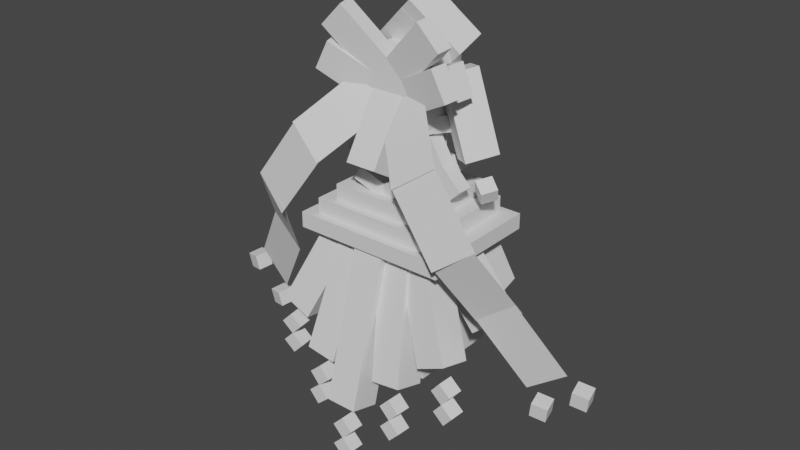 # Source: diancie_mega.blend  (saved by Blender 2.81.16; exported with 4.5.12 LTS)
import bpy
from mathutils import Matrix  # noqa: F401  (used for matrix-valued properties, if any)

bpy.ops.wm.read_factory_settings(use_empty=True)
scene = bpy.context.scene
scene.name = 'Scene'

# ---- collections
col_collection = bpy.data.collections.new('Collection'); scene.collection.children.link(col_collection)

# ---- materials (node trees are filled in below, after node groups)
mat_default_obj = bpy.data.materials.new('Default OBJ')
mat_default_obj.use_transparent_shadow = False

# ---- material node trees
mat_default_obj.use_nodes = True; mat_default_obj.node_tree.nodes.clear()
_N = mat_default_obj.node_tree.nodes; _L = mat_default_obj.node_tree.links
n0 = _N.new('ShaderNodeOutputMaterial'); n0.name = 'Material Output'; n0.location = (300, 300)
n1 = _N.new('ShaderNodeBsdfPrincipled'); n1.name = 'Principled BSDF'; n1.location = (10, 300)
n1.distribution = 'GGX'
n1.subsurface_method = 'BURLEY'
n1.inputs[3].default_value = 1.45
n1.inputs[27].default_value = (0.0, 0.0, 0.0, 1.0)
n1.inputs[28].default_value = 1.0
_L.new(n1.outputs[0], n0.inputs[0])
n0.is_active_output = True

# ---- world
world_world = bpy.data.worlds.new('World'); scene.world = world_world
world_world.use_nodes = True; world_world.node_tree.nodes.clear()
_N = world_world.node_tree.nodes; _L = world_world.node_tree.links
n0 = _N.new('ShaderNodeOutputWorld'); n0.name = 'World Output'; n0.location = (300, 300)
n1 = _N.new('ShaderNodeBackground'); n1.name = 'Background'; n1.location = (10, 300)
n1.inputs[0].default_value = (0.05088, 0.05088, 0.05088, 1.0)
_L.new(n1.outputs[0], n0.inputs[0])
n0.is_active_output = True
world_world.color = (0.05088, 0.05088, 0.05088)
world_world.use_sun_shadow = False
world_world.sun_shadow_jitter_overblur = 0.0

# ---- meshes
me_body = bpy.data.meshes.new('body')
me_body.from_pydata([(0.09375, -0.125, -0.09375), (-0.09375, -0.125, -0.09375), (-0.09375, 0.125, -0.09375), (0.09375, 0.125, -0.09375), (-0.09375, -0.125, 0.09375), (0.09375, -0.125, 0.09375), (0.09375, 0.125, 0.09375), (-0.09375, 0.125, 0.09375)], [], [(0, 1, 2, 3), (4, 5, 6, 7), (3, 2, 7, 6), (5, 4, 1, 0), (5, 0, 3, 6), (1, 4, 7, 2)])
_uv = me_body.uv_layers.new(name='UVMap')
_uv.uv.foreach_set('vector', [0.1484, 0.8906, 0.1719, 0.8906, 0.1719, 0.9531, 0.1484, 0.9531, 0.1953, 0.8906, 0.2188, 0.8906, 0.2188, 0.9531, 0.1953, 0.9531, 0.1484, 0.9531, 0.1719, 0.9531, 0.1719, 1.0, 0.1484, 1.0, 0.1719, 0.9531, 0.1953, 0.9531, 0.1953, 1.0, 0.1719, 1.0, 0.125, 0.8906, 0.1484, 0.8906, 0.1484, 0.9531, 0.125, 0.9531, 0.1719, 0.8906, 0.1953, 0.8906, 0.1953, 0.9531, 0.1719, 0.9531])
me_body.materials.append(mat_default_obj)
me_body.use_remesh_fix_poles = True
me_body.use_remesh_preserve_attributes = False
me_body.use_mirror_vertex_groups = False
me_body.update()
me_dress1 = bpy.data.meshes.new('dress1')
me_dress1.from_pydata([(0.125, -0.0625, -0.125), (-0.125, -0.0625, -0.125), (-0.125, 0.0625, -0.125), (0.125, 0.0625, -0.125), (-0.125, -0.0625, 0.125), (0.125, -0.0625, 0.125), (0.125, 0.0625, 0.125), (-0.125, 0.0625, 0.125)], [], [(0, 1, 2, 3), (4, 5, 6, 7), (3, 2, 7, 6), (5, 4, 1, 0), (5, 0, 3, 6), (1, 4, 7, 2)])
_uv = me_dress1.uv_layers.new(name='UVMap')
_uv.uv.foreach_set('vector', [0.25, 0.9062, 0.2812, 0.9062, 0.2812, 0.9375, 0.25, 0.9375, 0.3125, 0.9062, 0.3438, 0.9062, 0.3438, 0.9375, 0.3125, 0.9375, 0.25, 0.9375, 0.2812, 0.9375, 0.2812, 1.0, 0.25, 1.0, 0.2812, 0.9375, 0.3125, 0.9375, 0.3125, 1.0, 0.2812, 1.0, 0.2188, 0.9062, 0.25, 0.9062, 0.25, 0.9375, 0.2188, 0.9375, 0.2812, 0.9062, 0.3125, 0.9062, 0.3125, 0.9375, 0.2812, 0.9375])
me_dress1.materials.append(mat_default_obj)
me_dress1.use_remesh_fix_poles = True
me_dress1.use_remesh_preserve_attributes = False
me_dress1.use_mirror_vertex_groups = False
me_dress1.update()
me_dress2 = bpy.data.meshes.new('dress2')
me_dress2.from_pydata([(0.1875, -0.03125, -0.1875), (-0.1875, -0.03125, -0.1875), (-0.1875, 0.03125, -0.1875), (0.1875, 0.03125, -0.1875), (-0.1875, -0.03125, 0.1875), (0.1875, -0.03125, 0.1875), (0.1875, 0.03125, 0.1875), (-0.1875, 0.03125, 0.1875)], [], [(0, 1, 2, 3), (4, 5, 6, 7), (3, 2, 7, 6), (5, 4, 1, 0), (5, 0, 3, 6), (1, 4, 7, 2)])
_uv = me_dress2.uv_layers.new(name='UVMap')
_uv.uv.foreach_set('vector', [0.2656, 0.7812, 0.3125, 0.7812, 0.3125, 0.7969, 0.2656, 0.7969, 0.3594, 0.7812, 0.4062, 0.7812, 0.4062, 0.7969, 0.3594, 0.7969, 0.2656, 0.7969, 0.3125, 0.7969, 0.3125, 0.8906, 0.2656, 0.8906, 0.3125, 0.7969, 0.3594, 0.7969, 0.3594, 0.8906, 0.3125, 0.8906, 0.2188, 0.7812, 0.2656, 0.7812, 0.2656, 0.7969, 0.2188, 0.7969, 0.3125, 0.7812, 0.3594, 0.7812, 0.3594, 0.7969, 0.3125, 0.7969])
me_dress2.materials.append(mat_default_obj)
me_dress2.use_remesh_fix_poles = True
me_dress2.use_remesh_preserve_attributes = False
me_dress2.use_mirror_vertex_groups = False
me_dress2.update()
me_crystal1 = bpy.data.meshes.new('Crystal1')
me_crystal1.from_pydata([(0.1875, -0.125, -0.1875), (-0.1875, -0.125, -0.1875), (-0.1875, 0.125, -0.1875), (0.1875, 0.125, -0.1875), (-0.1875, -0.125, 0.1875), (0.1875, -0.125, 0.1875), (0.1875, 0.125, 0.1875), (-0.1875, 0.125, 0.1875)], [], [(0, 1, 2, 3), (4, 5, 6, 7), (3, 2, 7, 6), (5, 4, 1, 0), (5, 0, 3, 6), (1, 4, 7, 2)])
_uv = me_crystal1.uv_layers.new(name='UVMap')
_uv.uv.foreach_set('vector', [0.04688, 0.3438, 0.09375, 0.3438, 0.09375, 0.4062, 0.04688, 0.4062, 0.1406, 0.3438, 0.1875, 0.3438, 0.1875, 0.4062, 0.1406, 0.4062, 0.04688, 0.4062, 0.09375, 0.4062, 0.09375, 0.5, 0.04688, 0.5, 0.09375, 0.4062, 0.1406, 0.4062, 0.1406, 0.5, 0.09375, 0.5, 0.0, 0.3438, 0.04688, 0.3438, 0.04688, 0.4062, 0.0, 0.4062, 0.09375, 0.3438, 0.1406, 0.3438, 0.1406, 0.4062, 0.09375, 0.4062])
me_crystal1.materials.append(mat_default_obj)
me_crystal1.use_remesh_fix_poles = True
me_crystal1.use_remesh_preserve_attributes = False
me_crystal1.use_mirror_vertex_groups = False
me_crystal1.update()
me_crystal3 = bpy.data.meshes.new('Crystal3')
me_crystal3.from_pydata([(0.1768, -0.09375, 0.0), (0.0, -0.09375, -0.1768), (0.0, 0.09375, -0.1768), (0.1768, 0.09375, 0.0), (-0.1768, -0.09375, 0.0), (0.0, -0.09375, 0.1768), (0.0, 0.09375, 0.1768), (-0.1768, 0.09375, 0.0)], [], [(0, 1, 2, 3), (4, 5, 6, 7), (3, 2, 7, 6), (5, 4, 1, 0), (5, 0, 3, 6), (1, 4, 7, 2)])
_uv = me_crystal3.uv_layers.new(name='UVMap')
_uv.uv.foreach_set('vector', [0.1562, 0.6562, 0.1875, 0.6562, 0.1875, 0.7031, 0.1562, 0.7031, 0.2188, 0.6562, 0.25, 0.6562, 0.25, 0.7031, 0.2188, 0.7031, 0.1562, 0.7031, 0.1875, 0.7031, 0.1875, 0.7656, 0.1562, 0.7656, 0.1875, 0.7031, 0.2188, 0.7031, 0.2188, 0.7656, 0.1875, 0.7656, 0.125, 0.6562, 0.1562, 0.6562, 0.1562, 0.7031, 0.125, 0.7031, 0.1875, 0.6562, 0.2188, 0.6562, 0.2188, 0.7031, 0.1875, 0.7031])
me_crystal3.materials.append(mat_default_obj)
me_crystal3.use_remesh_fix_poles = True
me_crystal3.use_remesh_preserve_attributes = False
me_crystal3.use_mirror_vertex_groups = False
me_crystal3.update()
me_crystal4 = bpy.data.meshes.new('Crystal4')
me_crystal4.from_pydata([(0.0625, -0.03125, 0.0625), (0.0625, -0.03125, -0.0625), (0.0625, 0.03125, -0.0625), (0.0625, 0.03125, 0.0625), (-0.0625, -0.03125, -0.0625), (-0.0625, -0.03125, 0.0625), (-0.0625, 0.03125, 0.0625), (-0.0625, 0.03125, -0.0625)], [], [(0, 1, 2, 3), (4, 5, 6, 7), (3, 2, 7, 6), (5, 4, 1, 0), (5, 0, 3, 6), (1, 4, 7, 2)])
_uv = me_crystal4.uv_layers.new(name='UVMap')
_uv.uv.foreach_set('vector', [0.2422, 0.7188, 0.2578, 0.7188, 0.2578, 0.7344, 0.2422, 0.7344, 0.2734, 0.7188, 0.2891, 0.7188, 0.2891, 0.7344, 0.2734, 0.7344, 0.2422, 0.7344, 0.2578, 0.7344, 0.2578, 0.7656, 0.2422, 0.7656, 0.2578, 0.7344, 0.2734, 0.7344, 0.2734, 0.7656, 0.2578, 0.7656, 0.2266, 0.7188, 0.2422, 0.7188, 0.2422, 0.7344, 0.2266, 0.7344, 0.2578, 0.7188, 0.2734, 0.7188, 0.2734, 0.7344, 0.2578, 0.7344])
me_crystal4.materials.append(mat_default_obj)
me_crystal4.use_remesh_fix_poles = True
me_crystal4.use_remesh_preserve_attributes = False
me_crystal4.use_mirror_vertex_groups = False
me_crystal4.update()
me_dress3 = bpy.data.meshes.new('dress3')
me_dress3.from_pydata([(0.25, -0.03125, -0.2188), (-0.25, -0.03125, -0.2188), (-0.25, 0.03125, -0.2188), (0.25, 0.03125, -0.2188), (-0.25, -0.03125, 0.2188), (0.25, -0.03125, 0.2188), (0.25, 0.03125, 0.2188), (-0.25, 0.03125, 0.2188)], [], [(0, 1, 2, 3), (4, 5, 6, 7), (3, 2, 7, 6), (5, 4, 1, 0), (5, 0, 3, 6), (1, 4, 7, 2)])
_uv = me_dress3.uv_layers.new(name='UVMap')
_uv.uv.foreach_set('vector', [0.4141, 0.8438, 0.4766, 0.8438, 0.4766, 0.8594, 0.4141, 0.8594, 0.5312, 0.8438, 0.5938, 0.8438, 0.5938, 0.8594, 0.5312, 0.8594, 0.4141, 0.8594, 0.4766, 0.8594, 0.4766, 0.9688, 0.4141, 0.9688, 0.4766, 0.8594, 0.5391, 0.8594, 0.5391, 0.9688, 0.4766, 0.9688, 0.3594, 0.8438, 0.4141, 0.8438, 0.4141, 0.8594, 0.3594, 0.8594, 0.4766, 0.8438, 0.5312, 0.8438, 0.5312, 0.8594, 0.4766, 0.8594])
me_dress3.materials.append(mat_default_obj)
me_dress3.use_remesh_fix_poles = True
me_dress3.use_remesh_preserve_attributes = False
me_dress3.use_mirror_vertex_groups = False
me_dress3.update()
me_dress4 = bpy.data.meshes.new('dress4')
me_dress4.from_pydata([(0.3125, -0.03125, -0.25), (-0.3125, -0.03125, -0.25), (-0.3125, 0.03125, -0.25), (0.3125, 0.03125, -0.25), (-0.3125, -0.03125, 0.25), (0.3125, -0.03125, 0.25), (0.3125, 0.03125, 0.25), (-0.3125, 0.03125, 0.25)], [], [(0, 1, 2, 3), (4, 5, 6, 7), (3, 2, 7, 6), (5, 4, 1, 0), (5, 0, 3, 6), (1, 4, 7, 2)])
_uv = me_dress4.uv_layers.new(name='UVMap')
_uv.uv.foreach_set('vector', [0.6484, 0.8281, 0.7266, 0.8281, 0.7266, 0.8438, 0.6484, 0.8438, 0.7891, 0.8281, 0.8672, 0.8281, 0.8672, 0.8438, 0.7891, 0.8438, 0.6484, 0.8438, 0.7266, 0.8438, 0.7266, 0.9688, 0.6484, 0.9688, 0.7266, 0.8438, 0.8047, 0.8438, 0.8047, 0.9688, 0.7266, 0.9688, 0.5859, 0.8281, 0.6484, 0.8281, 0.6484, 0.8438, 0.5859, 0.8438, 0.7266, 0.8281, 0.7891, 0.8281, 0.7891, 0.8438, 0.7266, 0.8438])
me_dress4.materials.append(mat_default_obj)
me_dress4.use_remesh_fix_poles = True
me_dress4.use_remesh_preserve_attributes = False
me_dress4.use_mirror_vertex_groups = False
me_dress4.update()
me_crystaldress1 = bpy.data.meshes.new('CrystalDress1')
me_crystaldress1.from_pydata([(0.1671, -0.1056, -0.0625), (0.07033, -0.1847, -0.0625), (-0.1671, 0.1056, -0.0625), (-0.07033, 0.1847, -0.0625), (0.07033, -0.1847, 0.0625), (0.1671, -0.1056, 0.0625), (-0.07033, 0.1847, 0.0625), (-0.1671, 0.1056, 0.0625)], [], [(0, 1, 2, 3), (4, 5, 6, 7), (3, 2, 7, 6), (5, 4, 1, 0), (5, 0, 3, 6), (1, 4, 7, 2)])
_uv = me_crystaldress1.uv_layers.new(name='UVMap')
_uv.uv.foreach_set('vector', [0.1562, 0.5156, 0.1719, 0.5156, 0.1719, 0.6094, 0.1562, 0.6094, 0.1875, 0.5156, 0.2031, 0.5156, 0.2031, 0.6094, 0.1875, 0.6094, 0.1562, 0.6094, 0.1719, 0.6094, 0.1719, 0.6406, 0.1562, 0.6406, 0.1719, 0.6094, 0.1875, 0.6094, 0.1875, 0.6406, 0.1719, 0.6406, 0.1406, 0.5156, 0.1562, 0.5156, 0.1562, 0.6094, 0.1406, 0.6094, 0.1719, 0.5156, 0.1875, 0.5156, 0.1875, 0.6094, 0.1719, 0.6094])
me_crystaldress1.materials.append(mat_default_obj)
me_crystaldress1.use_remesh_fix_poles = True
me_crystaldress1.use_remesh_preserve_attributes = False
me_crystaldress1.use_mirror_vertex_groups = False
me_crystaldress1.update()
me_crystaldress2 = bpy.data.meshes.new('CrystalDress2')
me_crystaldress2.from_pydata([(-0.07033, -0.1847, -0.0625), (-0.1671, -0.1056, -0.0625), (0.07033, 0.1847, -0.0625), (0.1671, 0.1056, -0.0625), (-0.1671, -0.1056, 0.0625), (-0.07033, -0.1847, 0.0625), (0.1671, 0.1056, 0.0625), (0.07033, 0.1847, 0.0625)], [], [(0, 1, 2, 3), (4, 5, 6, 7), (3, 2, 7, 6), (5, 4, 1, 0), (5, 0, 3, 6), (1, 4, 7, 2)])
_uv = me_crystaldress2.uv_layers.new(name='UVMap')
_uv.uv.foreach_set('vector', [0.1562, 0.5156, 0.1719, 0.5156, 0.1719, 0.6094, 0.1562, 0.6094, 0.1875, 0.5156, 0.2031, 0.5156, 0.2031, 0.6094, 0.1875, 0.6094, 0.1562, 0.6094, 0.1719, 0.6094, 0.1719, 0.6406, 0.1562, 0.6406, 0.1719, 0.6094, 0.1875, 0.6094, 0.1875, 0.6406, 0.1719, 0.6406, 0.1406, 0.5156, 0.1562, 0.5156, 0.1562, 0.6094, 0.1406, 0.6094, 0.1719, 0.5156, 0.1875, 0.5156, 0.1875, 0.6094, 0.1719, 0.6094])
me_crystaldress2.materials.append(mat_default_obj)
me_crystaldress2.use_remesh_fix_poles = True
me_crystaldress2.use_remesh_preserve_attributes = False
me_crystaldress2.use_mirror_vertex_groups = False
me_crystaldress2.update()
me_crystaldress3 = bpy.data.meshes.new('CrystalDress3')
me_crystaldress3.from_pydata([(0.1027, -0.1117, -0.09602), (-0.01605, -0.1508, -0.09602), (-0.1115, 0.1383, -0.02578), (0.007246, 0.1775, -0.02578), (-0.007246, -0.1775, 0.02578), (0.1115, -0.1383, 0.02578), (0.01605, 0.1508, 0.09602), (-0.1027, 0.1117, 0.09602)], [], [(0, 1, 2, 3), (4, 5, 6, 7), (3, 2, 7, 6), (5, 4, 1, 0), (5, 0, 3, 6), (1, 4, 7, 2)])
_uv = me_crystaldress3.uv_layers.new(name='UVMap')
_uv.uv.foreach_set('vector', [0.2891, 0.5, 0.3047, 0.5, 0.3047, 0.5781, 0.2891, 0.5781, 0.3203, 0.5, 0.3359, 0.5, 0.3359, 0.5781, 0.3203, 0.5781, 0.2891, 0.5781, 0.3047, 0.5781, 0.3047, 0.6094, 0.2891, 0.6094, 0.3047, 0.5781, 0.3203, 0.5781, 0.3203, 0.6094, 0.3047, 0.6094, 0.2734, 0.5, 0.2891, 0.5, 0.2891, 0.5781, 0.2734, 0.5781, 0.3047, 0.5, 0.3203, 0.5, 0.3203, 0.5781, 0.3047, 0.5781])
me_crystaldress3.materials.append(mat_default_obj)
me_crystaldress3.use_remesh_fix_poles = True
me_crystaldress3.use_remesh_preserve_attributes = False
me_crystaldress3.use_mirror_vertex_groups = False
me_crystaldress3.update()
me_crystaldress4 = bpy.data.meshes.new('CrystalDress4')
me_crystaldress4.from_pydata([(0.01605, -0.1508, -0.09602), (-0.1027, -0.1117, -0.09602), (-0.007246, 0.1775, -0.02578), (0.1115, 0.1383, -0.02578), (-0.1115, -0.1383, 0.02578), (0.007246, -0.1775, 0.02578), (0.1027, 0.1117, 0.09602), (-0.01605, 0.1508, 0.09602)], [], [(0, 1, 2, 3), (4, 5, 6, 7), (3, 2, 7, 6), (5, 4, 1, 0), (5, 0, 3, 6), (1, 4, 7, 2)])
_uv = me_crystaldress4.uv_layers.new(name='UVMap')
_uv.uv.foreach_set('vector', [0.2891, 0.5, 0.3047, 0.5, 0.3047, 0.5781, 0.2891, 0.5781, 0.3203, 0.5, 0.3359, 0.5, 0.3359, 0.5781, 0.3203, 0.5781, 0.2891, 0.5781, 0.3047, 0.5781, 0.3047, 0.6094, 0.2891, 0.6094, 0.3047, 0.5781, 0.3203, 0.5781, 0.3203, 0.6094, 0.3047, 0.6094, 0.2734, 0.5, 0.2891, 0.5, 0.2891, 0.5781, 0.2734, 0.5781, 0.3047, 0.5, 0.3203, 0.5, 0.3203, 0.5781, 0.3047, 0.5781])
me_crystaldress4.materials.append(mat_default_obj)
me_crystaldress4.use_remesh_fix_poles = True
me_crystaldress4.use_remesh_preserve_attributes = False
me_crystaldress4.use_mirror_vertex_groups = False
me_crystaldress4.update()
me_crystaldress5 = bpy.data.meshes.new('CrystalDress5')
me_crystaldress5.from_pydata([(0.1505, -0.1813, -0.01173), (0.03657, -0.2328, -0.01173), (-0.1389, 0.1557, -0.1101), (-0.02501, 0.2072, -0.1101), (0.02501, -0.2072, 0.1101), (0.1389, -0.1557, 0.1101), (-0.03657, 0.2328, 0.01173), (-0.1505, 0.1813, 0.01173)], [], [(0, 1, 2, 3), (4, 5, 6, 7), (3, 2, 7, 6), (5, 4, 1, 0), (5, 0, 3, 6), (1, 4, 7, 2)])
_uv = me_crystaldress5.uv_layers.new(name='UVMap')
_uv.uv.foreach_set('vector', [0.4297, 0.5, 0.4453, 0.5, 0.4453, 0.6094, 0.4297, 0.6094, 0.4609, 0.5, 0.4766, 0.5, 0.4766, 0.6094, 0.4609, 0.6094, 0.4297, 0.6094, 0.4453, 0.6094, 0.4453, 0.6406, 0.4297, 0.6406, 0.4453, 0.6094, 0.4609, 0.6094, 0.4609, 0.6406, 0.4453, 0.6406, 0.4141, 0.5, 0.4297, 0.5, 0.4297, 0.6094, 0.4141, 0.6094, 0.4453, 0.5, 0.4609, 0.5, 0.4609, 0.6094, 0.4453, 0.6094])
me_crystaldress5.materials.append(mat_default_obj)
me_crystaldress5.use_remesh_fix_poles = True
me_crystaldress5.use_remesh_preserve_attributes = False
me_crystaldress5.use_mirror_vertex_groups = False
me_crystaldress5.update()
me_crystaldress14 = bpy.data.meshes.new('CrystalDress14')
me_crystaldress14.from_pydata([(0.04613, 0.005443, -0.02778), (0.006614, -0.04274, -0.03254), (-0.04159, -0.003012, -0.0345), (-0.002074, 0.04517, -0.02974), (0.002075, -0.04517, 0.02974), (0.04159, 0.003011, 0.03451), (-0.006613, 0.04274, 0.03254), (-0.04613, -0.005444, 0.02778)], [], [(0, 1, 2, 3), (4, 5, 6, 7), (3, 2, 7, 6), (5, 4, 1, 0), (5, 0, 3, 6), (1, 4, 7, 2)])
_uv = me_crystaldress14.uv_layers.new(name='UVMap')
_uv.uv.foreach_set('vector', [0.125, 0.625, 0.1328, 0.625, 0.1328, 0.6406, 0.125, 0.6406, 0.1406, 0.625, 0.1484, 0.625, 0.1484, 0.6406, 0.1406, 0.6406, 0.125, 0.6406, 0.1328, 0.6406, 0.1328, 0.6562, 0.125, 0.6562, 0.1328, 0.6406, 0.1406, 0.6406, 0.1406, 0.6562, 0.1328, 0.6562, 0.1172, 0.625, 0.125, 0.625, 0.125, 0.6406, 0.1172, 0.6406, 0.1328, 0.625, 0.1406, 0.625, 0.1406, 0.6406, 0.1328, 0.6406])
me_crystaldress14.materials.append(mat_default_obj)
me_crystaldress14.use_remesh_fix_poles = True
me_crystaldress14.use_remesh_preserve_attributes = False
me_crystaldress14.use_mirror_vertex_groups = False
me_crystaldress14.update()
me_crystaldress19 = bpy.data.meshes.new('CrystalDress19')
me_crystaldress19.from_pydata([(0.04613, 0.005443, -0.02778), (0.006613, -0.04274, -0.03254), (-0.04159, -0.003012, -0.03451), (-0.002075, 0.04517, -0.02974), (0.002074, -0.04517, 0.02974), (0.04159, 0.003011, 0.03451), (-0.006614, 0.04274, 0.03254), (-0.04613, -0.005443, 0.02778)], [], [(0, 1, 2, 3), (4, 5, 6, 7), (3, 2, 7, 6), (5, 4, 1, 0), (5, 0, 3, 6), (1, 4, 7, 2)])
_uv = me_crystaldress19.uv_layers.new(name='UVMap')
_uv.uv.foreach_set('vector', [0.125, 0.625, 0.1328, 0.625, 0.1328, 0.6406, 0.125, 0.6406, 0.1406, 0.625, 0.1484, 0.625, 0.1484, 0.6406, 0.1406, 0.6406, 0.125, 0.6406, 0.1328, 0.6406, 0.1328, 0.6562, 0.125, 0.6562, 0.1328, 0.6406, 0.1406, 0.6406, 0.1406, 0.6562, 0.1328, 0.6562, 0.1172, 0.625, 0.125, 0.625, 0.125, 0.6406, 0.1172, 0.6406, 0.1328, 0.625, 0.1406, 0.625, 0.1406, 0.6406, 0.1328, 0.6406])
me_crystaldress19.materials.append(mat_default_obj)
me_crystaldress19.use_remesh_fix_poles = True
me_crystaldress19.use_remesh_preserve_attributes = False
me_crystaldress19.use_mirror_vertex_groups = False
me_crystaldress19.update()
me_crystaldress6 = bpy.data.meshes.new('CrystalDress6')
me_crystaldress6.from_pydata([(-0.03657, -0.2328, -0.01173), (-0.1505, -0.1813, -0.01173), (0.02501, 0.2072, -0.1101), (0.1389, 0.1557, -0.1101), (-0.1389, -0.1557, 0.1101), (-0.02501, -0.2072, 0.1101), (0.1505, 0.1813, 0.01173), (0.03657, 0.2328, 0.01173)], [], [(0, 1, 2, 3), (4, 5, 6, 7), (3, 2, 7, 6), (5, 4, 1, 0), (5, 0, 3, 6), (1, 4, 7, 2)])
_uv = me_crystaldress6.uv_layers.new(name='UVMap')
_uv.uv.foreach_set('vector', [0.4297, 0.5, 0.4453, 0.5, 0.4453, 0.6094, 0.4297, 0.6094, 0.4609, 0.5, 0.4766, 0.5, 0.4766, 0.6094, 0.4609, 0.6094, 0.4297, 0.6094, 0.4453, 0.6094, 0.4453, 0.6406, 0.4297, 0.6406, 0.4453, 0.6094, 0.4609, 0.6094, 0.4609, 0.6406, 0.4453, 0.6406, 0.4141, 0.5, 0.4297, 0.5, 0.4297, 0.6094, 0.4141, 0.6094, 0.4453, 0.5, 0.4609, 0.5, 0.4609, 0.6094, 0.4453, 0.6094])
me_crystaldress6.materials.append(mat_default_obj)
me_crystaldress6.use_remesh_fix_poles = True
me_crystaldress6.use_remesh_preserve_attributes = False
me_crystaldress6.use_mirror_vertex_groups = False
me_crystaldress6.update()
me_crystaldress13 = bpy.data.meshes.new('CrystalDress13')
me_crystaldress13.from_pydata([(0.041, 0.001777, -0.03529), (-0.002625, -0.04291, -0.03289), (-0.04698, 0.0007142, -0.02688), (-0.003347, 0.0454, -0.02928), (0.003347, -0.0454, 0.02928), (0.04698, -0.0007148, 0.02688), (0.002625, 0.04291, 0.03289), (-0.041, -0.001778, 0.03529)], [], [(0, 1, 2, 3), (4, 5, 6, 7), (3, 2, 7, 6), (5, 4, 1, 0), (5, 0, 3, 6), (1, 4, 7, 2)])
_uv = me_crystaldress13.uv_layers.new(name='UVMap')
_uv.uv.foreach_set('vector', [0.125, 0.625, 0.1328, 0.625, 0.1328, 0.6406, 0.125, 0.6406, 0.1406, 0.625, 0.1484, 0.625, 0.1484, 0.6406, 0.1406, 0.6406, 0.125, 0.6406, 0.1328, 0.6406, 0.1328, 0.6562, 0.125, 0.6562, 0.1328, 0.6406, 0.1406, 0.6406, 0.1406, 0.6562, 0.1328, 0.6562, 0.1172, 0.625, 0.125, 0.625, 0.125, 0.6406, 0.1172, 0.6406, 0.1328, 0.625, 0.1406, 0.625, 0.1406, 0.6406, 0.1328, 0.6406])
me_crystaldress13.materials.append(mat_default_obj)
me_crystaldress13.use_remesh_fix_poles = True
me_crystaldress13.use_remesh_preserve_attributes = False
me_crystaldress13.use_mirror_vertex_groups = False
me_crystaldress13.update()
me_crystaldress18 = bpy.data.meshes.new('CrystalDress18')
me_crystaldress18.from_pydata([(0.041, 0.001778, -0.03529), (-0.002624, -0.04291, -0.03289), (-0.04698, 0.0007149, -0.02688), (-0.003347, 0.0454, -0.02928), (0.003348, -0.0454, 0.02928), (0.04698, -0.0007141, 0.02688), (0.002625, 0.04291, 0.03289), (-0.041, -0.001778, 0.03529)], [], [(0, 1, 2, 3), (4, 5, 6, 7), (3, 2, 7, 6), (5, 4, 1, 0), (5, 0, 3, 6), (1, 4, 7, 2)])
_uv = me_crystaldress18.uv_layers.new(name='UVMap')
_uv.uv.foreach_set('vector', [0.125, 0.625, 0.1328, 0.625, 0.1328, 0.6406, 0.125, 0.6406, 0.1406, 0.625, 0.1484, 0.625, 0.1484, 0.6406, 0.1406, 0.6406, 0.125, 0.6406, 0.1328, 0.6406, 0.1328, 0.6562, 0.125, 0.6562, 0.1328, 0.6406, 0.1406, 0.6406, 0.1406, 0.6562, 0.1328, 0.6562, 0.1172, 0.625, 0.125, 0.625, 0.125, 0.6406, 0.1172, 0.6406, 0.1328, 0.625, 0.1406, 0.625, 0.1406, 0.6406, 0.1328, 0.6406])
me_crystaldress18.materials.append(mat_default_obj)
me_crystaldress18.use_remesh_fix_poles = True
me_crystaldress18.use_remesh_preserve_attributes = False
me_crystaldress18.use_mirror_vertex_groups = False
me_crystaldress18.update()
me_crystaldress7 = bpy.data.meshes.new('CrystalDress7')
me_crystaldress7.from_pydata([(0.098, -0.2463, 0.007122), (-0.02577, -0.2638, 0.007122), (-0.09328, 0.213, -0.1275), (0.03048, 0.2305, -0.1275), (-0.03048, -0.2305, 0.1275), (0.09328, -0.213, 0.1275), (0.02576, 0.2638, -0.007122), (-0.098, 0.2463, -0.007122)], [], [(0, 1, 2, 3), (4, 5, 6, 7), (3, 2, 7, 6), (5, 4, 1, 0), (5, 0, 3, 6), (1, 4, 7, 2)])
_uv = me_crystaldress7.uv_layers.new(name='UVMap')
_uv.uv.foreach_set('vector', [0.2188, 0.3906, 0.2344, 0.3906, 0.2344, 0.5156, 0.2188, 0.5156, 0.25, 0.3906, 0.2656, 0.3906, 0.2656, 0.5156, 0.25, 0.5156, 0.2188, 0.5156, 0.2344, 0.5156, 0.2344, 0.5469, 0.2188, 0.5469, 0.2344, 0.5156, 0.25, 0.5156, 0.25, 0.5469, 0.2344, 0.5469, 0.2031, 0.3906, 0.2188, 0.3906, 0.2188, 0.5156, 0.2031, 0.5156, 0.2344, 0.3906, 0.25, 0.3906, 0.25, 0.5156, 0.2344, 0.5156])
me_crystaldress7.materials.append(mat_default_obj)
me_crystaldress7.use_remesh_fix_poles = True
me_crystaldress7.use_remesh_preserve_attributes = False
me_crystaldress7.use_mirror_vertex_groups = False
me_crystaldress7.update()
me_crystaldress12 = bpy.data.meshes.new('CrystalDress12')
me_crystaldress12.from_pydata([(0.04513, 0.0008983, -0.02986), (0.002599, -0.04489, -0.03012), (-0.04315, -0.002385, -0.03259), (-0.0006173, 0.04341, -0.03233), (0.0006167, -0.04341, 0.03233), (0.04315, 0.002384, 0.03259), (-0.002598, 0.04489, 0.03012), (-0.04513, -0.0008987, 0.02986)], [], [(0, 1, 2, 3), (4, 5, 6, 7), (3, 2, 7, 6), (5, 4, 1, 0), (5, 0, 3, 6), (1, 4, 7, 2)])
_uv = me_crystaldress12.uv_layers.new(name='UVMap')
_uv.uv.foreach_set('vector', [0.125, 0.625, 0.1328, 0.625, 0.1328, 0.6406, 0.125, 0.6406, 0.1406, 0.625, 0.1484, 0.625, 0.1484, 0.6406, 0.1406, 0.6406, 0.125, 0.6406, 0.1328, 0.6406, 0.1328, 0.6562, 0.125, 0.6562, 0.1328, 0.6406, 0.1406, 0.6406, 0.1406, 0.6562, 0.1328, 0.6562, 0.1172, 0.625, 0.125, 0.625, 0.125, 0.6406, 0.1172, 0.6406, 0.1328, 0.625, 0.1406, 0.625, 0.1406, 0.6406, 0.1328, 0.6406])
me_crystaldress12.materials.append(mat_default_obj)
me_crystaldress12.use_remesh_fix_poles = True
me_crystaldress12.use_remesh_preserve_attributes = False
me_crystaldress12.use_mirror_vertex_groups = False
me_crystaldress12.update()
me_crystaldress17 = bpy.data.meshes.new('CrystalDress17')
me_crystaldress17.from_pydata([(0.04513, 0.0008987, -0.02986), (0.002599, -0.04489, -0.03012), (-0.04315, -0.002384, -0.03259), (-0.0006164, 0.04341, -0.03233), (0.0006166, -0.04341, 0.03233), (0.04315, 0.002384, 0.03259), (-0.002598, 0.04489, 0.03012), (-0.04513, -0.0008982, 0.02986)], [], [(0, 1, 2, 3), (4, 5, 6, 7), (3, 2, 7, 6), (5, 4, 1, 0), (5, 0, 3, 6), (1, 4, 7, 2)])
_uv = me_crystaldress17.uv_layers.new(name='UVMap')
_uv.uv.foreach_set('vector', [0.125, 0.625, 0.1328, 0.625, 0.1328, 0.6406, 0.125, 0.6406, 0.1406, 0.625, 0.1484, 0.625, 0.1484, 0.6406, 0.1406, 0.6406, 0.125, 0.6406, 0.1328, 0.6406, 0.1328, 0.6562, 0.125, 0.6562, 0.1328, 0.6406, 0.1406, 0.6406, 0.1406, 0.6562, 0.1328, 0.6562, 0.1172, 0.625, 0.125, 0.625, 0.125, 0.6406, 0.1172, 0.6406, 0.1328, 0.625, 0.1406, 0.625, 0.1406, 0.6406, 0.1328, 0.6406])
me_crystaldress17.materials.append(mat_default_obj)
me_crystaldress17.use_remesh_fix_poles = True
me_crystaldress17.use_remesh_preserve_attributes = False
me_crystaldress17.use_mirror_vertex_groups = False
me_crystaldress17.update()
me_crystaldress8 = bpy.data.meshes.new('CrystalDress8')
me_crystaldress8.from_pydata([(0.02577, -0.2638, 0.007122), (-0.098, -0.2463, 0.007122), (-0.03048, 0.2305, -0.1275), (0.09328, 0.213, -0.1275), (-0.09328, -0.213, 0.1275), (0.03048, -0.2305, 0.1275), (0.098, 0.2463, -0.007122), (-0.02576, 0.2638, -0.007122)], [], [(0, 1, 2, 3), (4, 5, 6, 7), (3, 2, 7, 6), (5, 4, 1, 0), (5, 0, 3, 6), (1, 4, 7, 2)])
_uv = me_crystaldress8.uv_layers.new(name='UVMap')
_uv.uv.foreach_set('vector', [0.2188, 0.3906, 0.2344, 0.3906, 0.2344, 0.5156, 0.2188, 0.5156, 0.25, 0.3906, 0.2656, 0.3906, 0.2656, 0.5156, 0.25, 0.5156, 0.2188, 0.5156, 0.2344, 0.5156, 0.2344, 0.5469, 0.2188, 0.5469, 0.2344, 0.5156, 0.25, 0.5156, 0.25, 0.5469, 0.2344, 0.5469, 0.2031, 0.3906, 0.2188, 0.3906, 0.2188, 0.5156, 0.2031, 0.5156, 0.2344, 0.3906, 0.25, 0.3906, 0.25, 0.5156, 0.2344, 0.5156])
me_crystaldress8.materials.append(mat_default_obj)
me_crystaldress8.use_remesh_fix_poles = True
me_crystaldress8.use_remesh_preserve_attributes = False
me_crystaldress8.use_mirror_vertex_groups = False
me_crystaldress8.update()
me_crystaldress11 = bpy.data.meshes.new('CrystalDress11')
me_crystaldress11.from_pydata([(0.04345, -0.003689, -0.03207), (-0.003546, -0.04484, -0.0301), (-0.04473, 0.002166, -0.0304), (0.002266, 0.04332, -0.03237), (-0.002266, -0.04332, 0.03237), (0.04473, -0.002167, 0.0304), (0.003546, 0.04485, 0.0301), (-0.04345, 0.003688, 0.03207)], [], [(0, 1, 2, 3), (4, 5, 6, 7), (3, 2, 7, 6), (5, 4, 1, 0), (5, 0, 3, 6), (1, 4, 7, 2)])
_uv = me_crystaldress11.uv_layers.new(name='UVMap')
_uv.uv.foreach_set('vector', [0.125, 0.625, 0.1328, 0.625, 0.1328, 0.6406, 0.125, 0.6406, 0.1406, 0.625, 0.1484, 0.625, 0.1484, 0.6406, 0.1406, 0.6406, 0.125, 0.6406, 0.1328, 0.6406, 0.1328, 0.6562, 0.125, 0.6562, 0.1328, 0.6406, 0.1406, 0.6406, 0.1406, 0.6562, 0.1328, 0.6562, 0.1172, 0.625, 0.125, 0.625, 0.125, 0.6406, 0.1172, 0.6406, 0.1328, 0.625, 0.1406, 0.625, 0.1406, 0.6406, 0.1328, 0.6406])
me_crystaldress11.materials.append(mat_default_obj)
me_crystaldress11.use_remesh_fix_poles = True
me_crystaldress11.use_remesh_preserve_attributes = False
me_crystaldress11.use_mirror_vertex_groups = False
me_crystaldress11.update()
me_crystaldress16 = bpy.data.meshes.new('CrystalDress16')
me_crystaldress16.from_pydata([(0.04345, -0.003689, -0.03207), (-0.003546, -0.04484, -0.0301), (-0.04473, 0.002166, -0.0304), (0.002266, 0.04332, -0.03237), (-0.002266, -0.04332, 0.03237), (0.04473, -0.002167, 0.0304), (0.003546, 0.04485, 0.0301), (-0.04345, 0.003688, 0.03207)], [], [(0, 1, 2, 3), (4, 5, 6, 7), (3, 2, 7, 6), (5, 4, 1, 0), (5, 0, 3, 6), (1, 4, 7, 2)])
_uv = me_crystaldress16.uv_layers.new(name='UVMap')
_uv.uv.foreach_set('vector', [0.125, 0.625, 0.1328, 0.625, 0.1328, 0.6406, 0.125, 0.6406, 0.1406, 0.625, 0.1484, 0.625, 0.1484, 0.6406, 0.1406, 0.6406, 0.125, 0.6406, 0.1328, 0.6406, 0.1328, 0.6562, 0.125, 0.6562, 0.1328, 0.6406, 0.1406, 0.6406, 0.1406, 0.6562, 0.1328, 0.6562, 0.1172, 0.625, 0.125, 0.625, 0.125, 0.6406, 0.1172, 0.6406, 0.1328, 0.625, 0.1406, 0.625, 0.1406, 0.6406, 0.1328, 0.6406])
me_crystaldress16.materials.append(mat_default_obj)
me_crystaldress16.use_remesh_fix_poles = True
me_crystaldress16.use_remesh_preserve_attributes = False
me_crystaldress16.use_mirror_vertex_groups = False
me_crystaldress16.update()
me_crystaldress9 = bpy.data.meshes.new('CrystalDress9')
me_crystaldress9.from_pydata([(0.0625, -0.3178, 0.02395), (-0.0625, -0.3178, 0.02395), (-0.0625, 0.2841, -0.1443), (0.0625, 0.2841, -0.1443), (-0.0625, -0.2841, 0.1443), (0.0625, -0.2841, 0.1443), (0.0625, 0.3178, -0.02395), (-0.0625, 0.3178, -0.02395)], [], [(0, 1, 2, 3), (4, 5, 6, 7), (3, 2, 7, 6), (5, 4, 1, 0), (5, 0, 3, 6), (1, 4, 7, 2)])
_uv = me_crystaldress9.uv_layers.new(name='UVMap')
_uv.uv.foreach_set('vector', [0.3594, 0.3594, 0.375, 0.3594, 0.375, 0.5156, 0.3594, 0.5156, 0.3906, 0.3594, 0.4062, 0.3594, 0.4062, 0.5156, 0.3906, 0.5156, 0.3594, 0.5156, 0.375, 0.5156, 0.375, 0.5469, 0.3594, 0.5469, 0.375, 0.5156, 0.3906, 0.5156, 0.3906, 0.5469, 0.375, 0.5469, 0.3438, 0.3594, 0.3594, 0.3594, 0.3594, 0.5156, 0.3438, 0.5156, 0.375, 0.3594, 0.3906, 0.3594, 0.3906, 0.5156, 0.375, 0.5156])
me_crystaldress9.materials.append(mat_default_obj)
me_crystaldress9.use_remesh_fix_poles = True
me_crystaldress9.use_remesh_preserve_attributes = False
me_crystaldress9.use_mirror_vertex_groups = False
me_crystaldress9.update()
me_crystaldress10 = bpy.data.meshes.new('CrystalDress10')
me_crystaldress10.from_pydata([(0.04413, -0.0001623, -0.03134), (0.000608, -0.045, -0.03007), (-0.04425, -0.001489, -0.03114), (-0.000725, 0.04335, -0.03241), (0.000725, -0.04335, 0.03241), (0.04425, 0.00149, 0.03114), (-0.000608, 0.045, 0.03007), (-0.04413, 0.0001616, 0.03134)], [], [(0, 1, 2, 3), (4, 5, 6, 7), (3, 2, 7, 6), (5, 4, 1, 0), (5, 0, 3, 6), (1, 4, 7, 2)])
_uv = me_crystaldress10.uv_layers.new(name='UVMap')
_uv.uv.foreach_set('vector', [0.125, 0.625, 0.1328, 0.625, 0.1328, 0.6406, 0.125, 0.6406, 0.1406, 0.625, 0.1484, 0.625, 0.1484, 0.6406, 0.1406, 0.6406, 0.125, 0.6406, 0.1328, 0.6406, 0.1328, 0.6562, 0.125, 0.6562, 0.1328, 0.6406, 0.1406, 0.6406, 0.1406, 0.6562, 0.1328, 0.6562, 0.1172, 0.625, 0.125, 0.625, 0.125, 0.6406, 0.1172, 0.6406, 0.1328, 0.625, 0.1406, 0.625, 0.1406, 0.6406, 0.1328, 0.6406])
me_crystaldress10.materials.append(mat_default_obj)
me_crystaldress10.use_remesh_fix_poles = True
me_crystaldress10.use_remesh_preserve_attributes = False
me_crystaldress10.use_mirror_vertex_groups = False
me_crystaldress10.update()
me_crystaldress15 = bpy.data.meshes.new('CrystalDress15')
me_crystaldress15.from_pydata([(0.04413, -0.0001619, -0.03134), (0.0006084, -0.045, -0.03007), (-0.04425, -0.00149, -0.03114), (-0.0007246, 0.04335, -0.03241), (0.0007244, -0.04335, 0.03241), (0.04425, 0.00149, 0.03114), (-0.0006076, 0.045, 0.03007), (-0.04413, 0.0001621, 0.03134)], [], [(0, 1, 2, 3), (4, 5, 6, 7), (3, 2, 7, 6), (5, 4, 1, 0), (5, 0, 3, 6), (1, 4, 7, 2)])
_uv = me_crystaldress15.uv_layers.new(name='UVMap')
_uv.uv.foreach_set('vector', [0.125, 0.625, 0.1328, 0.625, 0.1328, 0.6406, 0.125, 0.6406, 0.1406, 0.625, 0.1484, 0.625, 0.1484, 0.6406, 0.1406, 0.6406, 0.125, 0.6406, 0.1328, 0.6406, 0.1328, 0.6562, 0.125, 0.6562, 0.1328, 0.6406, 0.1406, 0.6406, 0.1406, 0.6562, 0.1328, 0.6562, 0.1172, 0.625, 0.125, 0.625, 0.125, 0.6406, 0.1172, 0.6406, 0.1328, 0.625, 0.1406, 0.625, 0.1406, 0.6406, 0.1328, 0.6406])
me_crystaldress15.materials.append(mat_default_obj)
me_crystaldress15.use_remesh_fix_poles = True
me_crystaldress15.use_remesh_preserve_attributes = False
me_crystaldress15.use_mirror_vertex_groups = False
me_crystaldress15.update()
me_dressveil = bpy.data.meshes.new('DressVeil')
me_dressveil.from_pydata([(0.2188, -0.2812, -0.1875), (-0.2188, -0.2812, -0.1875), (-0.2188, 0.2812, -0.1875), (0.2188, 0.2812, -0.1875), (-0.2188, -0.2812, 0.1875), (0.2188, -0.2812, 0.1875), (0.2188, 0.2812, 0.1875), (-0.2188, 0.2812, 0.1875)], [], [(0, 1, 2, 3), (4, 5, 6, 7), (3, 2, 7, 6), (5, 4, 1, 0), (5, 0, 3, 6), (1, 4, 7, 2)])
_uv = me_dressveil.uv_layers.new(name='UVMap')
_uv.uv.foreach_set('vector', [0.04688, 0.07812, 0.1016, 0.07812, 0.1016, 0.2188, 0.04688, 0.2188, 0.1484, 0.07812, 0.2031, 0.07812, 0.2031, 0.2188, 0.1484, 0.2188, 0.04688, 0.2188, 0.1016, 0.2188, 0.1016, 0.3125, 0.04688, 0.3125, 0.1016, 0.2188, 0.1562, 0.2188, 0.1562, 0.3125, 0.1016, 0.3125, 0.0, 0.07812, 0.04688, 0.07812, 0.04688, 0.2188, 0.0, 0.2188, 0.1016, 0.07812, 0.1484, 0.07812, 0.1484, 0.2188, 0.1016, 0.2188])
me_dressveil.materials.append(mat_default_obj)
me_dressveil.use_remesh_fix_poles = True
me_dressveil.use_remesh_preserve_attributes = False
me_dressveil.use_mirror_vertex_groups = False
me_dressveil.update()
me_belt1 = bpy.data.meshes.new('Belt1')
me_belt1.from_pydata([(0.09415, 0.01533, -0.1421), (-0.01397, -0.04306, -0.1651), (-0.04366, 0.01194, -0.1651), (0.06445, 0.07032, -0.1421), (-0.06445, -0.07032, 0.1421), (0.04366, -0.01194, 0.1651), (0.01397, 0.04306, 0.1651), (-0.09415, -0.01533, 0.1421)], [], [(0, 1, 2, 3), (4, 5, 6, 7), (3, 2, 7, 6), (5, 4, 1, 0), (5, 0, 3, 6), (1, 4, 7, 2)])
_uv = me_belt1.uv_layers.new(name='UVMap')
_uv.uv.foreach_set('vector', [0.03906, 0.7656, 0.05469, 0.7656, 0.05469, 0.7812, 0.03906, 0.7812, 0.09375, 0.7656, 0.1094, 0.7656, 0.1094, 0.7812, 0.09375, 0.7812, 0.03906, 0.7812, 0.05469, 0.7812, 0.05469, 0.8594, 0.03906, 0.8594, 0.05469, 0.7812, 0.07031, 0.7812, 0.07031, 0.8594, 0.05469, 0.8594, 0.0, 0.7656, 0.03906, 0.7656, 0.03906, 0.7812, 0.0, 0.7812, 0.05469, 0.7656, 0.09375, 0.7656, 0.09375, 0.7812, 0.05469, 0.7812])
me_belt1.materials.append(mat_default_obj)
me_belt1.use_remesh_fix_poles = True
me_belt1.use_remesh_preserve_attributes = False
me_belt1.use_mirror_vertex_groups = False
me_belt1.update()
me_belt2 = bpy.data.meshes.new('Belt2')
me_belt2.from_pydata([(0.01397, -0.04306, -0.1651), (-0.09415, 0.01533, -0.1421), (-0.06445, 0.07032, -0.1421), (0.04366, 0.01194, -0.1651), (-0.04366, -0.01194, 0.1651), (0.06445, -0.07032, 0.1421), (0.09415, -0.01533, 0.1421), (-0.01397, 0.04306, 0.1651)], [], [(0, 1, 2, 3), (4, 5, 6, 7), (3, 2, 7, 6), (5, 4, 1, 0), (5, 0, 3, 6), (1, 4, 7, 2)])
_uv = me_belt2.uv_layers.new(name='UVMap')
_uv.uv.foreach_set('vector', [0.03906, 0.7656, 0.05469, 0.7656, 0.05469, 0.7812, 0.03906, 0.7812, 0.09375, 0.7656, 0.1094, 0.7656, 0.1094, 0.7812, 0.09375, 0.7812, 0.03906, 0.7812, 0.05469, 0.7812, 0.05469, 0.8594, 0.03906, 0.8594, 0.05469, 0.7812, 0.07031, 0.7812, 0.07031, 0.8594, 0.05469, 0.8594, 0.0, 0.7656, 0.03906, 0.7656, 0.03906, 0.7812, 0.0, 0.7812, 0.05469, 0.7656, 0.09375, 0.7656, 0.09375, 0.7812, 0.05469, 0.7812])
me_belt2.materials.append(mat_default_obj)
me_belt2.use_remesh_fix_poles = True
me_belt2.use_remesh_preserve_attributes = False
me_belt2.use_mirror_vertex_groups = False
me_belt2.update()
me_head = bpy.data.meshes.new('Head')
me_head.from_pydata([(0.125, 1.49e-08, -0.125), (-0.125, 1.49e-08, -0.125), (-0.125, 0.25, -0.125), (0.125, 0.25, -0.125), (-0.125, 1.49e-08, 0.125), (0.125, 1.49e-08, 0.125), (0.125, 0.25, 0.125), (-0.125, 0.25, 0.125)], [], [(0, 1, 2, 3), (4, 5, 6, 7), (3, 2, 7, 6), (5, 4, 1, 0), (5, 0, 3, 6), (1, 4, 7, 2)])
_uv = me_head.uv_layers.new(name='UVMap')
_uv.uv.foreach_set('vector', [0.03125, 0.875, 0.0625, 0.875, 0.0625, 0.9375, 0.03125, 0.9375, 0.09375, 0.875, 0.125, 0.875, 0.125, 0.9375, 0.09375, 0.9375, 0.03125, 0.9375, 0.0625, 0.9375, 0.0625, 1.0, 0.03125, 1.0, 0.0625, 0.9375, 0.09375, 0.9375, 0.09375, 1.0, 0.0625, 1.0, 0.0, 0.875, 0.03125, 0.875, 0.03125, 0.9375, 0.0, 0.9375, 0.0625, 0.875, 0.09375, 0.875, 0.09375, 0.9375, 0.0625, 0.9375])
me_head.materials.append(mat_default_obj)
me_head.use_remesh_fix_poles = True
me_head.use_remesh_preserve_attributes = False
me_head.use_mirror_vertex_groups = False
me_head.update()
me_ear1 = bpy.data.meshes.new('Ear1')
me_ear1.from_pydata([(0.07036, 0.03898, -0.04816), (0.02353, -0.07692, -0.04816), (-0.0873, -0.03214, -0.01161), (-0.04048, 0.08376, -0.01161), (0.04048, -0.08376, 0.01161), (0.0873, 0.03214, 0.01161), (-0.02353, 0.07692, 0.04816), (-0.07036, -0.03898, 0.04816)], [], [(0, 1, 2, 3), (4, 5, 6, 7), (3, 2, 7, 6), (5, 4, 1, 0), (5, 0, 3, 6), (1, 4, 7, 2)])
_uv = me_ear1.uv_layers.new(name='UVMap')
_uv.uv.foreach_set('vector', [0.1094, 0.9531, 0.125, 0.9531, 0.125, 0.9844, 0.1094, 0.9844, 0.1328, 0.9531, 0.1484, 0.9531, 0.1484, 0.9844, 0.1328, 0.9844, 0.1094, 0.9844, 0.125, 0.9844, 0.125, 1.0, 0.1094, 1.0, 0.125, 0.9844, 0.1406, 0.9844, 0.1406, 1.0, 0.125, 1.0, 0.1016, 0.9531, 0.1094, 0.9531, 0.1094, 0.9844, 0.1016, 0.9844, 0.125, 0.9531, 0.1328, 0.9531, 0.1328, 0.9844, 0.125, 0.9844])
me_ear1.materials.append(mat_default_obj)
me_ear1.use_remesh_fix_poles = True
me_ear1.use_remesh_preserve_attributes = False
me_ear1.use_mirror_vertex_groups = False
me_ear1.update()
me_ear2 = bpy.data.meshes.new('Ear2')
me_ear2.from_pydata([(-0.02353, -0.07692, -0.04816), (-0.07036, 0.03898, -0.04816), (0.04048, 0.08376, -0.01161), (0.0873, -0.03214, -0.01161), (-0.0873, 0.03214, 0.01161), (-0.04048, -0.08376, 0.01161), (0.07036, -0.03898, 0.04816), (0.02353, 0.07692, 0.04816)], [], [(0, 1, 2, 3), (4, 5, 6, 7), (3, 2, 7, 6), (5, 4, 1, 0), (5, 0, 3, 6), (1, 4, 7, 2)])
_uv = me_ear2.uv_layers.new(name='UVMap')
_uv.uv.foreach_set('vector', [0.1094, 0.9531, 0.125, 0.9531, 0.125, 0.9844, 0.1094, 0.9844, 0.1328, 0.9531, 0.1484, 0.9531, 0.1484, 0.9844, 0.1328, 0.9844, 0.1094, 0.9844, 0.125, 0.9844, 0.125, 1.0, 0.1094, 1.0, 0.125, 0.9844, 0.1406, 0.9844, 0.1406, 1.0, 0.125, 1.0, 0.1016, 0.9531, 0.1094, 0.9531, 0.1094, 0.9844, 0.1016, 0.9844, 0.125, 0.9531, 0.1328, 0.9531, 0.1328, 0.9844, 0.125, 0.9844])
me_ear2.materials.append(mat_default_obj)
me_ear2.use_remesh_fix_poles = True
me_ear2.use_remesh_preserve_attributes = False
me_ear2.use_mirror_vertex_groups = False
me_ear2.update()
me_crystalforehead1 = bpy.data.meshes.new('CrystalForehead1')
me_crystalforehead1.from_pydata([(-0.00527, -0.1435, -0.1206), (-0.1763, 0.02758, -0.0575), (0.005992, 0.1874, 0.003562), (0.177, 0.01632, -0.05954), (-0.177, -0.01632, 0.05954), (-0.005992, -0.1874, -0.003562), (0.1763, -0.02758, 0.0575), (0.00527, 0.1435, 0.1206)], [], [(0, 1, 2, 3), (4, 5, 6, 7), (3, 2, 7, 6), (5, 4, 1, 0), (5, 0, 3, 6), (1, 4, 7, 2)])
_uv = me_crystalforehead1.uv_layers.new(name='UVMap')
_uv.uv.foreach_set('vector', [0.01562, 0.5, 0.04688, 0.5, 0.04688, 0.5625, 0.01562, 0.5625, 0.0625, 0.5, 0.09375, 0.5, 0.09375, 0.5625, 0.0625, 0.5625, 0.01562, 0.5625, 0.04688, 0.5625, 0.04688, 0.5938, 0.01562, 0.5938, 0.04688, 0.5625, 0.07812, 0.5625, 0.07812, 0.5938, 0.04688, 0.5938, 0.0, 0.5, 0.01562, 0.5, 0.01562, 0.5625, 0.0, 0.5625, 0.04688, 0.5, 0.0625, 0.5, 0.0625, 0.5625, 0.04688, 0.5625])
me_crystalforehead1.materials.append(mat_default_obj)
me_crystalforehead1.use_remesh_fix_poles = True
me_crystalforehead1.use_remesh_preserve_attributes = False
me_crystalforehead1.use_mirror_vertex_groups = False
me_crystalforehead1.update()
me_crystalforehead2 = bpy.data.meshes.new('CrystalForeHead2')
me_crystalforehead2.from_pydata([(-0.001047, -0.01941, -0.07404), (-0.04381, 0.02336, -0.05826), (0.001769, 0.0633, -0.043), (0.04453, 0.02054, -0.05877), (-0.04453, -0.02054, 0.05877), (-0.001769, -0.0633, 0.043), (0.04381, -0.02336, 0.05826), (0.001046, 0.01941, 0.07404)], [], [(0, 1, 2, 3), (4, 5, 6, 7), (3, 2, 7, 6), (5, 4, 1, 0), (5, 0, 3, 6), (1, 4, 7, 2)])
_uv = me_crystalforehead2.uv_layers.new(name='UVMap')
_uv.uv.foreach_set('vector', [0.01562, 0.7031, 0.02344, 0.7031, 0.02344, 0.7188, 0.01562, 0.7188, 0.03906, 0.7031, 0.04688, 0.7031, 0.04688, 0.7188, 0.03906, 0.7188, 0.01562, 0.7188, 0.02344, 0.7188, 0.02344, 0.75, 0.01562, 0.75, 0.02344, 0.7188, 0.03125, 0.7188, 0.03125, 0.75, 0.02344, 0.75, 0.0, 0.7031, 0.01562, 0.7031, 0.01562, 0.7188, 0.0, 0.7188, 0.02344, 0.7031, 0.03906, 0.7031, 0.03906, 0.7188, 0.02344, 0.7188])
me_crystalforehead2.materials.append(mat_default_obj)
me_crystalforehead2.use_remesh_fix_poles = True
me_crystalforehead2.use_remesh_preserve_attributes = False
me_crystalforehead2.use_mirror_vertex_groups = False
me_crystalforehead2.update()
me_crystalforehead2_000 = bpy.data.meshes.new('CrystalForeHead2.000')
me_crystalforehead2_000.from_pydata([(-0.001047, -0.01941, -0.07404), (-0.04381, 0.02336, -0.05826), (0.001769, 0.0633, -0.043), (0.04453, 0.02054, -0.05877), (-0.04453, -0.02054, 0.05877), (-0.001769, -0.0633, 0.043), (0.04381, -0.02336, 0.05826), (0.001046, 0.01941, 0.07404)], [], [(0, 1, 2, 3), (4, 5, 6, 7), (3, 2, 7, 6), (5, 4, 1, 0), (5, 0, 3, 6), (1, 4, 7, 2)])
_uv = me_crystalforehead2_000.uv_layers.new(name='UVMap')
_uv.uv.foreach_set('vector', [0.01562, 0.7031, 0.02344, 0.7031, 0.02344, 0.7188, 0.01562, 0.7188, 0.03906, 0.7031, 0.04688, 0.7031, 0.04688, 0.7188, 0.03906, 0.7188, 0.01562, 0.7188, 0.02344, 0.7188, 0.02344, 0.75, 0.01562, 0.75, 0.02344, 0.7188, 0.03125, 0.7188, 0.03125, 0.75, 0.02344, 0.75, 0.0, 0.7031, 0.01562, 0.7031, 0.01562, 0.7188, 0.0, 0.7188, 0.02344, 0.7031, 0.03906, 0.7031, 0.03906, 0.7188, 0.02344, 0.7188])
me_crystalforehead2_000.materials.append(mat_default_obj)
me_crystalforehead2_000.use_remesh_fix_poles = True
me_crystalforehead2_000.use_remesh_preserve_attributes = False
me_crystalforehead2_000.use_mirror_vertex_groups = False
me_crystalforehead2_000.update()
me_crystalcrown1 = bpy.data.meshes.new('CrystalCrown1')
me_crystalcrown1.from_pydata([(-0.07049, -0.1083, -0.06179), (-0.1292, 0.002103, -0.06179), (0.08442, 0.1157, 0.001313), (0.1431, 0.005302, 0.001313), (-0.1431, -0.005303, -0.001313), (-0.08442, -0.1157, -0.001313), (0.1292, -0.002104, 0.06179), (0.07049, 0.1083, 0.06179)], [], [(0, 1, 2, 3), (4, 5, 6, 7), (3, 2, 7, 6), (5, 4, 1, 0), (5, 0, 3, 6), (1, 4, 7, 2)])
_uv = me_crystalcrown1.uv_layers.new(name='UVMap')
_uv.uv.foreach_set('vector', [0.07031, 0.6094, 0.08594, 0.6094, 0.08594, 0.6719, 0.07031, 0.6719, 0.09375, 0.6094, 0.1094, 0.6094, 0.1094, 0.6719, 0.09375, 0.6719, 0.07031, 0.6719, 0.08594, 0.6719, 0.08594, 0.6875, 0.07031, 0.6875, 0.08594, 0.6719, 0.1016, 0.6719, 0.1016, 0.6875, 0.08594, 0.6875, 0.0625, 0.6094, 0.07031, 0.6094, 0.07031, 0.6719, 0.0625, 0.6719, 0.08594, 0.6094, 0.09375, 0.6094, 0.09375, 0.6719, 0.08594, 0.6719])
me_crystalcrown1.materials.append(mat_default_obj)
me_crystalcrown1.use_remesh_fix_poles = True
me_crystalcrown1.use_remesh_preserve_attributes = False
me_crystalcrown1.use_mirror_vertex_groups = False
me_crystalcrown1.update()
me_crystalcrown2 = bpy.data.meshes.new('CrystalCrown2')
me_crystalcrown2.from_pydata([(-0.06007, -0.1485, -0.06041), (-0.1485, -0.06007, -0.06041), (0.06848, 0.1569, -0.0009455), (0.1569, 0.06848, -0.0009455), (-0.1569, -0.06848, 0.0009455), (-0.06848, -0.1569, 0.0009455), (0.1485, 0.06007, 0.06041), (0.06007, 0.1485, 0.06041)], [], [(0, 1, 2, 3), (4, 5, 6, 7), (3, 2, 7, 6), (5, 4, 1, 0), (5, 0, 3, 6), (1, 4, 7, 2)])
_uv = me_crystalcrown2.uv_layers.new(name='UVMap')
_uv.uv.foreach_set('vector', [0.1016, 0.5, 0.1172, 0.5, 0.1172, 0.5781, 0.1016, 0.5781, 0.125, 0.5, 0.1406, 0.5, 0.1406, 0.5781, 0.125, 0.5781, 0.1016, 0.5781, 0.1172, 0.5781, 0.1172, 0.5938, 0.1016, 0.5938, 0.1172, 0.5781, 0.1328, 0.5781, 0.1328, 0.5938, 0.1172, 0.5938, 0.09375, 0.5, 0.1016, 0.5, 0.1016, 0.5781, 0.09375, 0.5781, 0.1172, 0.5, 0.125, 0.5, 0.125, 0.5781, 0.1172, 0.5781])
me_crystalcrown2.materials.append(mat_default_obj)
me_crystalcrown2.use_remesh_fix_poles = True
me_crystalcrown2.use_remesh_preserve_attributes = False
me_crystalcrown2.use_mirror_vertex_groups = False
me_crystalcrown2.update()
me_crystalcrown3 = bpy.data.meshes.new('CrystalCrown3')
me_crystalcrown3.from_pydata([(0.1485, -0.06007, -0.06041), (0.06007, -0.1485, -0.06041), (-0.1569, 0.06848, -0.0009455), (-0.06848, 0.1569, -0.0009455), (0.06848, -0.1569, 0.0009455), (0.1569, -0.06848, 0.0009455), (-0.06007, 0.1485, 0.06041), (-0.1485, 0.06007, 0.06041)], [], [(0, 1, 2, 3), (4, 5, 6, 7), (3, 2, 7, 6), (5, 4, 1, 0), (5, 0, 3, 6), (1, 4, 7, 2)])
_uv = me_crystalcrown3.uv_layers.new(name='UVMap')
_uv.uv.foreach_set('vector', [0.1016, 0.5, 0.1172, 0.5, 0.1172, 0.5781, 0.1016, 0.5781, 0.125, 0.5, 0.1406, 0.5, 0.1406, 0.5781, 0.125, 0.5781, 0.1016, 0.5781, 0.1172, 0.5781, 0.1172, 0.5938, 0.1016, 0.5938, 0.1172, 0.5781, 0.1328, 0.5781, 0.1328, 0.5938, 0.1172, 0.5938, 0.09375, 0.5, 0.1016, 0.5, 0.1016, 0.5781, 0.09375, 0.5781, 0.1172, 0.5, 0.125, 0.5, 0.125, 0.5781, 0.1172, 0.5781])
me_crystalcrown3.materials.append(mat_default_obj)
me_crystalcrown3.use_remesh_fix_poles = True
me_crystalcrown3.use_remesh_preserve_attributes = False
me_crystalcrown3.use_mirror_vertex_groups = False
me_crystalcrown3.update()
me_crystalcrown4 = bpy.data.meshes.new('CrystalCrown4')
me_crystalcrown4.from_pydata([(0.1292, 0.002103, -0.06179), (0.07049, -0.1083, -0.06179), (-0.1431, 0.005302, 0.001313), (-0.08442, 0.1157, 0.001313), (0.08442, -0.1157, -0.001313), (0.1431, -0.005303, -0.001313), (-0.07049, 0.1083, 0.06179), (-0.1292, -0.002104, 0.06179)], [], [(0, 1, 2, 3), (4, 5, 6, 7), (3, 2, 7, 6), (5, 4, 1, 0), (5, 0, 3, 6), (1, 4, 7, 2)])
_uv = me_crystalcrown4.uv_layers.new(name='UVMap')
_uv.uv.foreach_set('vector', [0.07031, 0.6094, 0.08594, 0.6094, 0.08594, 0.6719, 0.07031, 0.6719, 0.09375, 0.6094, 0.1094, 0.6094, 0.1094, 0.6719, 0.09375, 0.6719, 0.07031, 0.6719, 0.08594, 0.6719, 0.08594, 0.6875, 0.07031, 0.6875, 0.08594, 0.6719, 0.1016, 0.6719, 0.1016, 0.6875, 0.08594, 0.6875, 0.0625, 0.6094, 0.07031, 0.6094, 0.07031, 0.6719, 0.0625, 0.6719, 0.08594, 0.6094, 0.09375, 0.6094, 0.09375, 0.6719, 0.08594, 0.6719])
me_crystalcrown4.materials.append(mat_default_obj)
me_crystalcrown4.use_remesh_fix_poles = True
me_crystalcrown4.use_remesh_preserve_attributes = False
me_crystalcrown4.use_mirror_vertex_groups = False
me_crystalcrown4.update()
me_crystalcrown5 = bpy.data.meshes.new('CrystalCrown5')
me_crystalcrown5.from_pydata([(0.0625, -0.1658, 0.02884), (-0.0625, -0.1658, 0.02884), (-0.0625, 0.1002, -0.1352), (0.0625, 0.1002, -0.1352), (-0.0625, -0.1002, 0.1352), (0.0625, -0.1002, 0.1352), (0.0625, 0.1658, -0.02884), (-0.0625, 0.1658, -0.02884)], [], [(0, 1, 2, 3), (4, 5, 6, 7), (3, 2, 7, 6), (5, 4, 1, 0), (5, 0, 3, 6), (1, 4, 7, 2)])
_uv = me_crystalcrown5.uv_layers.new(name='UVMap')
_uv.uv.foreach_set('vector', [0.1562, 0.5312, 0.1719, 0.5312, 0.1719, 0.6094, 0.1562, 0.6094, 0.1875, 0.5312, 0.2031, 0.5312, 0.2031, 0.6094, 0.1875, 0.6094, 0.1562, 0.6094, 0.1719, 0.6094, 0.1719, 0.6406, 0.1562, 0.6406, 0.1719, 0.6094, 0.1875, 0.6094, 0.1875, 0.6406, 0.1719, 0.6406, 0.1406, 0.5312, 0.1562, 0.5312, 0.1562, 0.6094, 0.1406, 0.6094, 0.1719, 0.5312, 0.1875, 0.5312, 0.1875, 0.6094, 0.1719, 0.6094])
me_crystalcrown5.materials.append(mat_default_obj)
me_crystalcrown5.use_remesh_fix_poles = True
me_crystalcrown5.use_remesh_preserve_attributes = False
me_crystalcrown5.use_mirror_vertex_groups = False
me_crystalcrown5.update()
me_crystalcrown7 = bpy.data.meshes.new('CrystalCrown7')
me_crystalcrown7.from_pydata([(0.1332, -0.12, -0.01005), (0.04044, -0.1513, -0.08782), (-0.05949, 0.1448, -0.08782), (0.03324, 0.1761, -0.01005), (-0.03324, -0.1761, 0.01005), (0.05949, -0.1448, 0.08782), (-0.04044, 0.1513, 0.08782), (-0.1332, 0.12, 0.01005)], [], [(0, 1, 2, 3), (4, 5, 6, 7), (3, 2, 7, 6), (5, 4, 1, 0), (5, 0, 3, 6), (1, 4, 7, 2)])
_uv = me_crystalcrown7.uv_layers.new(name='UVMap')
_uv.uv.foreach_set('vector', [0.1562, 0.5312, 0.1719, 0.5312, 0.1719, 0.6094, 0.1562, 0.6094, 0.1875, 0.5312, 0.2031, 0.5312, 0.2031, 0.6094, 0.1875, 0.6094, 0.1562, 0.6094, 0.1719, 0.6094, 0.1719, 0.6406, 0.1562, 0.6406, 0.1719, 0.6094, 0.1875, 0.6094, 0.1875, 0.6406, 0.1719, 0.6406, 0.1406, 0.5312, 0.1562, 0.5312, 0.1562, 0.6094, 0.1406, 0.6094, 0.1719, 0.5312, 0.1875, 0.5312, 0.1875, 0.6094, 0.1719, 0.6094])
me_crystalcrown7.materials.append(mat_default_obj)
me_crystalcrown7.use_remesh_fix_poles = True
me_crystalcrown7.use_remesh_preserve_attributes = False
me_crystalcrown7.use_mirror_vertex_groups = False
me_crystalcrown7.update()
me_crystalcrown8 = bpy.data.meshes.new('CrystalCrown8')
me_crystalcrown8.from_pydata([(0.0512, 0.01728, 0.003027), (0.03255, -0.03566, -0.02447), (-0.01436, -0.004848, -0.05196), (0.004288, 0.04809, -0.02447), (-0.004287, -0.04809, 0.02447), (0.01436, 0.004848, 0.05196), (-0.03255, 0.03566, 0.02447), (-0.0512, -0.01728, -0.003027)], [], [(0, 1, 2, 3), (4, 5, 6, 7), (3, 2, 7, 6), (5, 4, 1, 0), (5, 0, 3, 6), (1, 4, 7, 2)])
_uv = me_crystalcrown8.uv_layers.new(name='UVMap')
_uv.uv.foreach_set('vector', [0.125, 0.625, 0.1328, 0.625, 0.1328, 0.6406, 0.125, 0.6406, 0.1406, 0.625, 0.1484, 0.625, 0.1484, 0.6406, 0.1406, 0.6406, 0.125, 0.6406, 0.1328, 0.6406, 0.1328, 0.6562, 0.125, 0.6562, 0.1328, 0.6406, 0.1406, 0.6406, 0.1406, 0.6562, 0.1328, 0.6562, 0.1172, 0.625, 0.125, 0.625, 0.125, 0.6406, 0.1172, 0.6406, 0.1328, 0.625, 0.1406, 0.625, 0.1406, 0.6406, 0.1328, 0.6406])
me_crystalcrown8.materials.append(mat_default_obj)
me_crystalcrown8.use_remesh_fix_poles = True
me_crystalcrown8.use_remesh_preserve_attributes = False
me_crystalcrown8.use_mirror_vertex_groups = False
me_crystalcrown8.update()
me_crystalcrown9 = bpy.data.meshes.new('CrystalCrown9')
me_crystalcrown9.from_pydata([(-0.04044, -0.1513, -0.08781), (-0.1332, -0.12, -0.01005), (-0.03324, 0.1761, -0.01005), (0.05949, 0.1448, -0.08781), (-0.05949, -0.1448, 0.08782), (0.03324, -0.1761, 0.01005), (0.1332, 0.12, 0.01005), (0.04044, 0.1513, 0.08782)], [], [(0, 1, 2, 3), (4, 5, 6, 7), (3, 2, 7, 6), (5, 4, 1, 0), (5, 0, 3, 6), (1, 4, 7, 2)])
_uv = me_crystalcrown9.uv_layers.new(name='UVMap')
_uv.uv.foreach_set('vector', [0.1562, 0.5312, 0.1719, 0.5312, 0.1719, 0.6094, 0.1562, 0.6094, 0.1875, 0.5312, 0.2031, 0.5312, 0.2031, 0.6094, 0.1875, 0.6094, 0.1562, 0.6094, 0.1719, 0.6094, 0.1719, 0.6406, 0.1562, 0.6406, 0.1719, 0.6094, 0.1875, 0.6094, 0.1875, 0.6406, 0.1719, 0.6406, 0.1406, 0.5312, 0.1562, 0.5312, 0.1562, 0.6094, 0.1406, 0.6094, 0.1719, 0.5312, 0.1875, 0.5312, 0.1875, 0.6094, 0.1719, 0.6094])
me_crystalcrown9.materials.append(mat_default_obj)
me_crystalcrown9.use_remesh_fix_poles = True
me_crystalcrown9.use_remesh_preserve_attributes = False
me_crystalcrown9.use_mirror_vertex_groups = False
me_crystalcrown9.update()
me_crystalcrown10 = bpy.data.meshes.new('CrystalCrown10')
me_crystalcrown10.from_pydata([(0.01436, -0.004848, -0.05196), (-0.03255, -0.03566, -0.02447), (-0.0512, 0.01728, 0.003027), (-0.004287, 0.04809, -0.02447), (0.004288, -0.04809, 0.02447), (0.0512, -0.01728, -0.003027), (0.03255, 0.03566, 0.02447), (-0.01436, 0.004848, 0.05196)], [], [(0, 1, 2, 3), (4, 5, 6, 7), (3, 2, 7, 6), (5, 4, 1, 0), (5, 0, 3, 6), (1, 4, 7, 2)])
_uv = me_crystalcrown10.uv_layers.new(name='UVMap')
_uv.uv.foreach_set('vector', [0.125, 0.625, 0.1328, 0.625, 0.1328, 0.6406, 0.125, 0.6406, 0.1406, 0.625, 0.1484, 0.625, 0.1484, 0.6406, 0.1406, 0.6406, 0.125, 0.6406, 0.1328, 0.6406, 0.1328, 0.6562, 0.125, 0.6562, 0.1328, 0.6406, 0.1406, 0.6406, 0.1406, 0.6562, 0.1328, 0.6562, 0.1172, 0.625, 0.125, 0.625, 0.125, 0.6406, 0.1172, 0.6406, 0.1328, 0.625, 0.1406, 0.625, 0.1406, 0.6406, 0.1328, 0.6406])
me_crystalcrown10.materials.append(mat_default_obj)
me_crystalcrown10.use_remesh_fix_poles = True
me_crystalcrown10.use_remesh_preserve_attributes = False
me_crystalcrown10.use_mirror_vertex_groups = False
me_crystalcrown10.update()
me_lveil1 = bpy.data.meshes.new('LVeil1')
me_lveil1.from_pydata([(-0.01594, -0.1515, 0.1), (-0.1656, -0.04562, 0.06074), (0.01594, 0.1515, -0.1), (0.1656, 0.04562, -0.06074)], [], [(1, 0, 3, 2)])
_uv = me_lveil1.uv_layers.new(name='UVMap')
_uv.uv.foreach_set('vector', [0.3594, 0.6875, 0.3359, 0.6875, 0.3359, 0.7656, 0.3594, 0.7656])
me_lveil1.materials.append(mat_default_obj)
me_lveil1.use_remesh_fix_poles = True
me_lveil1.use_remesh_preserve_attributes = False
me_lveil1.use_mirror_vertex_groups = False
me_lveil1.update()
me_lveil2 = bpy.data.meshes.new('LVeil2')
me_lveil2.from_pydata([(-0.01679, -0.179, 0.02954), (-0.166, -0.0739, -0.01331), (0.0168, 0.179, -0.02954), (0.166, 0.0739, 0.01331)], [], [(1, 0, 3, 2)])
_uv = me_lveil2.uv_layers.new(name='UVMap')
_uv.uv.foreach_set('vector', [0.3828, 0.6875, 0.4062, 0.6875, 0.4062, 0.7656, 0.3828, 0.7656])
me_lveil2.materials.append(mat_default_obj)
me_lveil2.use_remesh_fix_poles = True
me_lveil2.use_remesh_preserve_attributes = False
me_lveil2.use_mirror_vertex_groups = False
me_lveil2.update()
me_lveil3 = bpy.data.meshes.new('LVeil3')
me_lveil3.from_pydata([(0.04335, -0.169, -0.05252), (-0.1229, -0.09414, -0.09606), (-0.04335, 0.169, 0.05252), (0.1229, 0.09414, 0.09606)], [], [(1, 0, 3, 2)])
_uv = me_lveil3.uv_layers.new(name='UVMap')
_uv.uv.foreach_set('vector', [0.3828, 0.6875, 0.4062, 0.6875, 0.4062, 0.7656, 0.3828, 0.7656])
me_lveil3.materials.append(mat_default_obj)
me_lveil3.use_remesh_fix_poles = True
me_lveil3.use_remesh_preserve_attributes = False
me_lveil3.use_mirror_vertex_groups = False
me_lveil3.update()
me_lveil4 = bpy.data.meshes.new('LVeil4')
me_lveil4.from_pydata([(-0.006663, -0.1802, -0.02634), (-0.1586, -0.0733, -0.05164), (0.006662, 0.1802, 0.02634), (0.1586, 0.0733, 0.05164)], [], [(1, 0, 3, 2)])
_uv = me_lveil4.uv_layers.new(name='UVMap')
_uv.uv.foreach_set('vector', [0.3828, 0.6094, 0.4062, 0.6094, 0.4062, 0.6875, 0.3828, 0.6875])
me_lveil4.materials.append(mat_default_obj)
me_lveil4.use_remesh_fix_poles = True
me_lveil4.use_remesh_preserve_attributes = False
me_lveil4.use_mirror_vertex_groups = False
me_lveil4.update()
me_lveil5 = bpy.data.meshes.new('LVeil5')
me_lveil5.from_pydata([(0.04368, -0.0211, -0.024), (-0.01551, -0.03176, -0.04099), (-0.02795, 0.02928, -0.03593), (0.03124, 0.03994, -0.01894), (-0.03124, -0.03994, 0.01894), (0.02795, -0.02928, 0.03593), (0.01551, 0.03176, 0.04099), (-0.04368, 0.0211, 0.024)], [], [(0, 1, 2, 3), (4, 5, 6, 7), (3, 2, 7, 6), (5, 4, 1, 0), (5, 0, 3, 6), (1, 4, 7, 2)])
_uv = me_lveil5.uv_layers.new(name='UVMap')
_uv.uv.foreach_set('vector', [0.125, 0.625, 0.1328, 0.625, 0.1328, 0.6406, 0.125, 0.6406, 0.1406, 0.625, 0.1484, 0.625, 0.1484, 0.6406, 0.1406, 0.6406, 0.125, 0.6406, 0.1328, 0.6406, 0.1328, 0.6562, 0.125, 0.6562, 0.1328, 0.6406, 0.1406, 0.6406, 0.1406, 0.6562, 0.1328, 0.6562, 0.1172, 0.625, 0.125, 0.625, 0.125, 0.6406, 0.1172, 0.6406, 0.1328, 0.625, 0.1406, 0.625, 0.1406, 0.6406, 0.1328, 0.6406])
me_lveil5.materials.append(mat_default_obj)
me_lveil5.use_remesh_fix_poles = True
me_lveil5.use_remesh_preserve_attributes = False
me_lveil5.use_mirror_vertex_groups = False
me_lveil5.update()
me_lveil6 = bpy.data.meshes.new('LVeil6')
me_lveil6.from_pydata([(0.04368, -0.0211, -0.024), (-0.01551, -0.03176, -0.04099), (-0.02795, 0.02928, -0.03593), (0.03124, 0.03994, -0.01894), (-0.03124, -0.03994, 0.01894), (0.02795, -0.02928, 0.03593), (0.01551, 0.03176, 0.04099), (-0.04368, 0.0211, 0.024)], [], [(0, 1, 2, 3), (4, 5, 6, 7), (3, 2, 7, 6), (5, 4, 1, 0), (5, 0, 3, 6), (1, 4, 7, 2)])
_uv = me_lveil6.uv_layers.new(name='UVMap')
_uv.uv.foreach_set('vector', [0.125, 0.625, 0.1328, 0.625, 0.1328, 0.6406, 0.125, 0.6406, 0.1406, 0.625, 0.1484, 0.625, 0.1484, 0.6406, 0.1406, 0.6406, 0.125, 0.6406, 0.1328, 0.6406, 0.1328, 0.6562, 0.125, 0.6562, 0.1328, 0.6406, 0.1406, 0.6406, 0.1406, 0.6562, 0.1328, 0.6562, 0.1172, 0.625, 0.125, 0.625, 0.125, 0.6406, 0.1172, 0.6406, 0.1328, 0.625, 0.1406, 0.625, 0.1406, 0.6406, 0.1328, 0.6406])
me_lveil6.materials.append(mat_default_obj)
me_lveil6.use_remesh_fix_poles = True
me_lveil6.use_remesh_preserve_attributes = False
me_lveil6.use_mirror_vertex_groups = False
me_lveil6.update()
me_lveil1_000 = bpy.data.meshes.new('LVeil1.000')
me_lveil1_000.from_pydata([(0.1656, -0.04562, 0.06074), (0.01594, -0.1515, 0.1), (-0.1656, 0.04562, -0.06074), (-0.01594, 0.1515, -0.1)], [], [(1, 0, 3, 2)])
_uv = me_lveil1_000.uv_layers.new(name='UVMap')
_uv.uv.foreach_set('vector', [0.3359, 0.6875, 0.3594, 0.6875, 0.3594, 0.7656, 0.3359, 0.7656])
me_lveil1_000.materials.append(mat_default_obj)
me_lveil1_000.use_remesh_fix_poles = True
me_lveil1_000.use_remesh_preserve_attributes = False
me_lveil1_000.use_mirror_vertex_groups = False
me_lveil1_000.update()
me_lveil2_000 = bpy.data.meshes.new('LVeil2.000')
me_lveil2_000.from_pydata([(0.1676, -0.07063, -0.01113), (0.01942, -0.1793, 0.02623), (-0.1676, 0.07063, 0.01113), (-0.01942, 0.1793, -0.02623)], [], [(1, 0, 3, 2)])
_uv = me_lveil2_000.uv_layers.new(name='UVMap')
_uv.uv.foreach_set('vector', [0.3828, 0.6875, 0.4062, 0.6875, 0.4062, 0.7656, 0.3828, 0.7656])
me_lveil2_000.materials.append(mat_default_obj)
me_lveil2_000.use_remesh_fix_poles = True
me_lveil2_000.use_remesh_preserve_attributes = False
me_lveil2_000.use_mirror_vertex_groups = False
me_lveil2_000.update()
me_lveil3_000 = bpy.data.meshes.new('LVeil3.000')
me_lveil3_000.from_pydata([(0.1299, -0.08805, -0.09257), (-0.03674, -0.1678, -0.06075), (-0.1299, 0.08805, 0.09257), (0.03675, 0.1678, 0.06075)], [], [(1, 0, 3, 2)])
_uv = me_lveil3_000.uv_layers.new(name='UVMap')
_uv.uv.foreach_set('vector', [0.3828, 0.6875, 0.4062, 0.6875, 0.4062, 0.7656, 0.3828, 0.7656])
me_lveil3_000.materials.append(mat_default_obj)
me_lveil3_000.use_remesh_fix_poles = True
me_lveil3_000.use_remesh_preserve_attributes = False
me_lveil3_000.use_mirror_vertex_groups = False
me_lveil3_000.update()
me_lveil4_000 = bpy.data.meshes.new('LVeil4.000')
me_lveil4_000.from_pydata([(0.1627, -0.06923, -0.04412), (0.01084, -0.1787, -0.03368), (-0.1627, 0.06923, 0.04412), (-0.01084, 0.1787, 0.03368)], [], [(1, 0, 3, 2)])
_uv = me_lveil4_000.uv_layers.new(name='UVMap')
_uv.uv.foreach_set('vector', [0.3828, 0.6094, 0.4062, 0.6094, 0.4062, 0.6875, 0.3828, 0.6875])
me_lveil4_000.materials.append(mat_default_obj)
me_lveil4_000.use_remesh_fix_poles = True
me_lveil4_000.use_remesh_preserve_attributes = False
me_lveil4_000.use_mirror_vertex_groups = False
me_lveil4_000.update()
me_lveil5_000 = bpy.data.meshes.new('LVeil5.000')
me_lveil5_000.from_pydata([(0.02986, 0.03115, -0.03268), (0.01861, -0.02974, -0.04122), (-0.04171, -0.02048, -0.02775), (-0.03047, 0.0404, -0.01921), (0.03046, -0.0404, 0.01921), (0.04171, 0.02048, 0.02775), (-0.01861, 0.02974, 0.04122), (-0.02986, -0.03115, 0.03268)], [], [(0, 1, 2, 3), (4, 5, 6, 7), (3, 2, 7, 6), (5, 4, 1, 0), (5, 0, 3, 6), (1, 4, 7, 2)])
_uv = me_lveil5_000.uv_layers.new(name='UVMap')
_uv.uv.foreach_set('vector', [0.125, 0.625, 0.1328, 0.625, 0.1328, 0.6406, 0.125, 0.6406, 0.1406, 0.625, 0.1484, 0.625, 0.1484, 0.6406, 0.1406, 0.6406, 0.125, 0.6406, 0.1328, 0.6406, 0.1328, 0.6562, 0.125, 0.6562, 0.1328, 0.6406, 0.1406, 0.6406, 0.1406, 0.6562, 0.1328, 0.6562, 0.1172, 0.625, 0.125, 0.625, 0.125, 0.6406, 0.1172, 0.6406, 0.1328, 0.625, 0.1406, 0.625, 0.1406, 0.6406, 0.1328, 0.6406])
me_lveil5_000.materials.append(mat_default_obj)
me_lveil5_000.use_remesh_fix_poles = True
me_lveil5_000.use_remesh_preserve_attributes = False
me_lveil5_000.use_mirror_vertex_groups = False
me_lveil5_000.update()
me_lveil6_000 = bpy.data.meshes.new('LVeil6.000')
me_lveil6_000.from_pydata([(0.02986, 0.03115, -0.03268), (0.01861, -0.02974, -0.04122), (-0.04171, -0.02048, -0.02775), (-0.03046, 0.0404, -0.01921), (0.03047, -0.0404, 0.01921), (0.04171, 0.02048, 0.02775), (-0.01861, 0.02974, 0.04122), (-0.02986, -0.03115, 0.03268)], [], [(0, 1, 2, 3), (4, 5, 6, 7), (3, 2, 7, 6), (5, 4, 1, 0), (5, 0, 3, 6), (1, 4, 7, 2)])
_uv = me_lveil6_000.uv_layers.new(name='UVMap')
_uv.uv.foreach_set('vector', [0.125, 0.625, 0.1328, 0.625, 0.1328, 0.6406, 0.125, 0.6406, 0.1406, 0.625, 0.1484, 0.625, 0.1484, 0.6406, 0.1406, 0.6406, 0.125, 0.6406, 0.1328, 0.6406, 0.1328, 0.6562, 0.125, 0.6562, 0.1328, 0.6406, 0.1406, 0.6406, 0.1406, 0.6562, 0.1328, 0.6562, 0.1172, 0.625, 0.125, 0.625, 0.125, 0.6406, 0.1172, 0.6406, 0.1328, 0.625, 0.1406, 0.625, 0.1406, 0.6406, 0.1328, 0.6406])
me_lveil6_000.materials.append(mat_default_obj)
me_lveil6_000.use_remesh_fix_poles = True
me_lveil6_000.use_remesh_preserve_attributes = False
me_lveil6_000.use_mirror_vertex_groups = False
me_lveil6_000.update()
me_neck1 = bpy.data.meshes.new('Neck1')
me_neck1.from_pydata([(0.09286, -0.04193, -0.1006), (-0.02811, -0.05614, -0.1287), (-0.03287, 0.00527, -0.1393), (0.0881, 0.01948, -0.1112), (-0.0881, -0.01948, 0.1112), (0.03287, -0.00527, 0.1393), (0.02811, 0.05614, 0.1287), (-0.09286, 0.04193, 0.1006)], [], [(0, 1, 2, 3), (4, 5, 6, 7), (3, 2, 7, 6), (5, 4, 1, 0), (5, 0, 3, 6), (1, 4, 7, 2)])
_uv = me_neck1.uv_layers.new(name='UVMap')
_uv.uv.foreach_set('vector', [0.25, 0.625, 0.2656, 0.625, 0.2656, 0.6406, 0.25, 0.6406, 0.2969, 0.625, 0.3125, 0.625, 0.3125, 0.6406, 0.2969, 0.6406, 0.25, 0.6406, 0.2656, 0.6406, 0.2656, 0.7031, 0.25, 0.7031, 0.2656, 0.6406, 0.2812, 0.6406, 0.2812, 0.7031, 0.2656, 0.7031, 0.2188, 0.625, 0.25, 0.625, 0.25, 0.6406, 0.2188, 0.6406, 0.2656, 0.625, 0.2969, 0.625, 0.2969, 0.6406, 0.2656, 0.6406])
me_neck1.materials.append(mat_default_obj)
me_neck1.use_remesh_fix_poles = True
me_neck1.use_remesh_preserve_attributes = False
me_neck1.use_mirror_vertex_groups = False
me_neck1.update()
me_crystalneck = bpy.data.meshes.new('CrystalNeck')
me_crystalneck.from_pydata([(0.03125, -0.0625, -0.0625), (-0.03125, -0.0625, -0.0625), (-0.03125, 0.0625, -0.0625), (0.03125, 0.0625, -0.0625), (-0.03125, -0.0625, 0.0625), (0.03125, -0.0625, 0.0625), (0.03125, 0.0625, 0.0625), (-0.03125, 0.0625, 0.0625)], [], [(0, 1, 2, 3), (4, 5, 6, 7), (3, 2, 7, 6), (5, 4, 1, 0), (5, 0, 3, 6), (1, 4, 7, 2)])
_uv = me_crystalneck.uv_layers.new(name='UVMap')
_uv.uv.foreach_set('vector', [0.01562, 0.5938, 0.02344, 0.5938, 0.02344, 0.625, 0.01562, 0.625, 0.03906, 0.5938, 0.04688, 0.5938, 0.04688, 0.625, 0.03906, 0.625, 0.01562, 0.625, 0.02344, 0.625, 0.02344, 0.6562, 0.01562, 0.6562, 0.02344, 0.625, 0.03125, 0.625, 0.03125, 0.6562, 0.02344, 0.6562, 0.0, 0.5938, 0.01562, 0.5938, 0.01562, 0.625, 0.0, 0.625, 0.02344, 0.5938, 0.03906, 0.5938, 0.03906, 0.625, 0.02344, 0.625])
me_crystalneck.materials.append(mat_default_obj)
me_crystalneck.use_remesh_fix_poles = True
me_crystalneck.use_remesh_preserve_attributes = False
me_crystalneck.use_mirror_vertex_groups = False
me_crystalneck.update()
me_neck1_000 = bpy.data.meshes.new('Neck1.000')
me_neck1_000.from_pydata([(0.02811, -0.05614, -0.1287), (-0.09286, -0.04193, -0.1006), (-0.0881, 0.01948, -0.1112), (0.03287, 0.00527, -0.1393), (-0.03287, -0.00527, 0.1393), (0.0881, -0.01948, 0.1112), (0.09286, 0.04193, 0.1006), (-0.02811, 0.05614, 0.1287)], [], [(0, 1, 2, 3), (4, 5, 6, 7), (3, 2, 7, 6), (5, 4, 1, 0), (5, 0, 3, 6), (1, 4, 7, 2)])
_uv = me_neck1_000.uv_layers.new(name='UVMap')
_uv.uv.foreach_set('vector', [0.25, 0.625, 0.2656, 0.625, 0.2656, 0.6406, 0.25, 0.6406, 0.2969, 0.625, 0.3125, 0.625, 0.3125, 0.6406, 0.2969, 0.6406, 0.25, 0.6406, 0.2656, 0.6406, 0.2656, 0.7031, 0.25, 0.7031, 0.2656, 0.6406, 0.2812, 0.6406, 0.2812, 0.7031, 0.2656, 0.7031, 0.2188, 0.625, 0.25, 0.625, 0.25, 0.6406, 0.2188, 0.6406, 0.2656, 0.625, 0.2969, 0.625, 0.2969, 0.6406, 0.2656, 0.6406])
me_neck1_000.materials.append(mat_default_obj)
me_neck1_000.use_remesh_fix_poles = True
me_neck1_000.use_remesh_preserve_attributes = False
me_neck1_000.use_mirror_vertex_groups = False
me_neck1_000.update()
me_larm1 = bpy.data.meshes.new('LArm1')
me_larm1.from_pydata([(-0.00409, -0.06976, -0.03125), (-0.05826, -0.03858, -0.03125), (0.004089, 0.06976, -0.03125), (0.05826, 0.03858, -0.03125), (-0.05826, -0.03858, 0.03125), (-0.00409, -0.06976, 0.03125), (0.05826, 0.03858, 0.03125), (0.004089, 0.06976, 0.03125)], [], [(0, 1, 2, 3), (4, 5, 6, 7), (3, 2, 7, 6), (5, 4, 1, 0), (5, 0, 3, 6), (1, 4, 7, 2)])
_uv = me_larm1.uv_layers.new(name='UVMap')
_uv.uv.foreach_set('vector', [0.1328, 0.7969, 0.1406, 0.7969, 0.1406, 0.8281, 0.1328, 0.8281, 0.1484, 0.7969, 0.1562, 0.7969, 0.1562, 0.8281, 0.1484, 0.8281, 0.1328, 0.8281, 0.1406, 0.8281, 0.1406, 0.8438, 0.1328, 0.8438, 0.1406, 0.8281, 0.1484, 0.8281, 0.1484, 0.8438, 0.1406, 0.8438, 0.125, 0.7969, 0.1328, 0.7969, 0.1328, 0.8281, 0.125, 0.8281, 0.1406, 0.7969, 0.1484, 0.7969, 0.1484, 0.8281, 0.1406, 0.8281])
me_larm1.materials.append(mat_default_obj)
me_larm1.use_remesh_fix_poles = True
me_larm1.use_remesh_preserve_attributes = False
me_larm1.use_mirror_vertex_groups = False
me_larm1.update()
me_larm2 = bpy.data.meshes.new('LArm2')
me_larm2.from_pydata([(-0.02133, -0.06654, -0.03125), (-0.06603, -0.02286, -0.03125), (0.02133, 0.06654, -0.03125), (0.06603, 0.02286, -0.03125), (-0.06603, -0.02286, 0.03125), (-0.02133, -0.06654, 0.03125), (0.06603, 0.02286, 0.03125), (0.02133, 0.06654, 0.03125)], [], [(0, 1, 2, 3), (4, 5, 6, 7), (3, 2, 7, 6), (5, 4, 1, 0), (5, 0, 3, 6), (1, 4, 7, 2)])
_uv = me_larm2.uv_layers.new(name='UVMap')
_uv.uv.foreach_set('vector', [0.1328, 0.7969, 0.1406, 0.7969, 0.1406, 0.8281, 0.1328, 0.8281, 0.1484, 0.7969, 0.1562, 0.7969, 0.1562, 0.8281, 0.1484, 0.8281, 0.1328, 0.8281, 0.1406, 0.8281, 0.1406, 0.8438, 0.1328, 0.8438, 0.1406, 0.8281, 0.1484, 0.8281, 0.1484, 0.8438, 0.1406, 0.8438, 0.125, 0.7969, 0.1328, 0.7969, 0.1328, 0.8281, 0.125, 0.8281, 0.1406, 0.7969, 0.1484, 0.7969, 0.1484, 0.8281, 0.1406, 0.8281])
me_larm2.materials.append(mat_default_obj)
me_larm2.use_remesh_fix_poles = True
me_larm2.use_remesh_preserve_attributes = False
me_larm2.use_mirror_vertex_groups = False
me_larm2.update()
me_rarm1 = bpy.data.meshes.new('RArm1')
me_rarm1.from_pydata([(0.05826, -0.03858, -0.03125), (0.004089, -0.06976, -0.03125), (-0.05826, 0.03858, -0.03125), (-0.00409, 0.06976, -0.03125), (0.004089, -0.06976, 0.03125), (0.05826, -0.03858, 0.03125), (-0.00409, 0.06976, 0.03125), (-0.05826, 0.03858, 0.03125)], [], [(0, 1, 2, 3), (4, 5, 6, 7), (3, 2, 7, 6), (5, 4, 1, 0), (5, 0, 3, 6), (1, 4, 7, 2)])
_uv = me_rarm1.uv_layers.new(name='UVMap')
_uv.uv.foreach_set('vector', [0.1328, 0.7969, 0.1406, 0.7969, 0.1406, 0.8281, 0.1328, 0.8281, 0.1484, 0.7969, 0.1562, 0.7969, 0.1562, 0.8281, 0.1484, 0.8281, 0.1328, 0.8281, 0.1406, 0.8281, 0.1406, 0.8438, 0.1328, 0.8438, 0.1406, 0.8281, 0.1484, 0.8281, 0.1484, 0.8438, 0.1406, 0.8438, 0.125, 0.7969, 0.1328, 0.7969, 0.1328, 0.8281, 0.125, 0.8281, 0.1406, 0.7969, 0.1484, 0.7969, 0.1484, 0.8281, 0.1406, 0.8281])
me_rarm1.materials.append(mat_default_obj)
me_rarm1.use_remesh_fix_poles = True
me_rarm1.use_remesh_preserve_attributes = False
me_rarm1.use_mirror_vertex_groups = False
me_rarm1.update()
me_rarm2 = bpy.data.meshes.new('RArm2')
me_rarm2.from_pydata([(0.06603, -0.02286, -0.03125), (0.02133, -0.06654, -0.03125), (-0.06603, 0.02286, -0.03125), (-0.02133, 0.06654, -0.03125), (0.02133, -0.06654, 0.03125), (0.06603, -0.02286, 0.03125), (-0.02133, 0.06654, 0.03125), (-0.06603, 0.02286, 0.03125)], [], [(0, 1, 2, 3), (4, 5, 6, 7), (3, 2, 7, 6), (5, 4, 1, 0), (5, 0, 3, 6), (1, 4, 7, 2)])
_uv = me_rarm2.uv_layers.new(name='UVMap')
_uv.uv.foreach_set('vector', [0.1328, 0.7969, 0.1406, 0.7969, 0.1406, 0.8281, 0.1328, 0.8281, 0.1484, 0.7969, 0.1562, 0.7969, 0.1562, 0.8281, 0.1484, 0.8281, 0.1328, 0.8281, 0.1406, 0.8281, 0.1406, 0.8438, 0.1328, 0.8438, 0.1406, 0.8281, 0.1484, 0.8281, 0.1484, 0.8438, 0.1406, 0.8438, 0.125, 0.7969, 0.1328, 0.7969, 0.1328, 0.8281, 0.125, 0.8281, 0.1406, 0.7969, 0.1484, 0.7969, 0.1484, 0.8281, 0.1406, 0.8281])
me_rarm2.materials.append(mat_default_obj)
me_rarm2.use_remesh_fix_poles = True
me_rarm2.use_remesh_preserve_attributes = False
me_rarm2.use_mirror_vertex_groups = False
me_rarm2.update()

# ---- objects
ob_body = bpy.data.objects.new('body', me_body)
ob_dress1 = bpy.data.objects.new('dress1', me_dress1)
ob_dress2 = bpy.data.objects.new('dress2', me_dress2)
ob_crystal1 = bpy.data.objects.new('Crystal1', me_crystal1)
ob_crystal3 = bpy.data.objects.new('Crystal3', me_crystal3)
ob_crystal4 = bpy.data.objects.new('Crystal4', me_crystal4)
ob_dress3 = bpy.data.objects.new('dress3', me_dress3)
ob_dress4 = bpy.data.objects.new('dress4', me_dress4)
ob_crystaldress1 = bpy.data.objects.new('CrystalDress1', me_crystaldress1)
ob_crystaldress2 = bpy.data.objects.new('CrystalDress2', me_crystaldress2)
ob_crystaldress3 = bpy.data.objects.new('CrystalDress3', me_crystaldress3)
ob_crystaldress4 = bpy.data.objects.new('CrystalDress4', me_crystaldress4)
ob_crystaldress5 = bpy.data.objects.new('CrystalDress5', me_crystaldress5)
ob_crystaldress14 = bpy.data.objects.new('CrystalDress14', me_crystaldress14)
ob_crystaldress19 = bpy.data.objects.new('CrystalDress19', me_crystaldress19)
ob_crystaldress6 = bpy.data.objects.new('CrystalDress6', me_crystaldress6)
ob_crystaldress13 = bpy.data.objects.new('CrystalDress13', me_crystaldress13)
ob_crystaldress18 = bpy.data.objects.new('CrystalDress18', me_crystaldress18)
ob_crystaldress7 = bpy.data.objects.new('CrystalDress7', me_crystaldress7)
ob_crystaldress12 = bpy.data.objects.new('CrystalDress12', me_crystaldress12)
ob_crystaldress17 = bpy.data.objects.new('CrystalDress17', me_crystaldress17)
ob_crystaldress8 = bpy.data.objects.new('CrystalDress8', me_crystaldress8)
ob_crystaldress11 = bpy.data.objects.new('CrystalDress11', me_crystaldress11)
ob_crystaldress16 = bpy.data.objects.new('CrystalDress16', me_crystaldress16)
ob_crystaldress9 = bpy.data.objects.new('CrystalDress9', me_crystaldress9)
ob_crystaldress10 = bpy.data.objects.new('CrystalDress10', me_crystaldress10)
ob_crystaldress15 = bpy.data.objects.new('CrystalDress15', me_crystaldress15)
ob_dressveil = bpy.data.objects.new('DressVeil', me_dressveil)
ob_belt1 = bpy.data.objects.new('Belt1', me_belt1)
ob_belt2 = bpy.data.objects.new('Belt2', me_belt2)
ob_head = bpy.data.objects.new('Head', me_head)
ob_ear1 = bpy.data.objects.new('Ear1', me_ear1)
ob_ear2 = bpy.data.objects.new('Ear2', me_ear2)
ob_crystalforehead1 = bpy.data.objects.new('CrystalForehead1', me_crystalforehead1)
ob_crystalforehead2 = bpy.data.objects.new('CrystalForeHead2', me_crystalforehead2)
ob_crystalforehead2_000 = bpy.data.objects.new('CrystalForeHead2.000', me_crystalforehead2_000)
ob_crystalcrown1 = bpy.data.objects.new('CrystalCrown1', me_crystalcrown1)
ob_crystalcrown2 = bpy.data.objects.new('CrystalCrown2', me_crystalcrown2)
ob_crystalcrown3 = bpy.data.objects.new('CrystalCrown3', me_crystalcrown3)
ob_crystalcrown4 = bpy.data.objects.new('CrystalCrown4', me_crystalcrown4)
ob_crystalcrown5 = bpy.data.objects.new('CrystalCrown5', me_crystalcrown5)
ob_crystalcrown7 = bpy.data.objects.new('CrystalCrown7', me_crystalcrown7)
ob_crystalcrown8 = bpy.data.objects.new('CrystalCrown8', me_crystalcrown8)
ob_crystalcrown9 = bpy.data.objects.new('CrystalCrown9', me_crystalcrown9)
ob_crystalcrown10 = bpy.data.objects.new('CrystalCrown10', me_crystalcrown10)
ob_lveil1 = bpy.data.objects.new('LVeil1', me_lveil1)
ob_lveil2 = bpy.data.objects.new('LVeil2', me_lveil2)
ob_lveil3 = bpy.data.objects.new('LVeil3', me_lveil3)
ob_lveil4 = bpy.data.objects.new('LVeil4', me_lveil4)
ob_lveil5 = bpy.data.objects.new('LVeil5', me_lveil5)
ob_lveil6 = bpy.data.objects.new('LVeil6', me_lveil6)
ob_lveil1_000 = bpy.data.objects.new('LVeil1.000', me_lveil1_000)
ob_lveil2_000 = bpy.data.objects.new('LVeil2.000', me_lveil2_000)
ob_lveil3_000 = bpy.data.objects.new('LVeil3.000', me_lveil3_000)
ob_lveil4_000 = bpy.data.objects.new('LVeil4.000', me_lveil4_000)
ob_lveil5_000 = bpy.data.objects.new('LVeil5.000', me_lveil5_000)
ob_lveil6_000 = bpy.data.objects.new('LVeil6.000', me_lveil6_000)
ob_neck1 = bpy.data.objects.new('Neck1', me_neck1)
ob_crystalneck = bpy.data.objects.new('CrystalNeck', me_crystalneck)
ob_neck1_000 = bpy.data.objects.new('Neck1.000', me_neck1_000)
ob_larm1 = bpy.data.objects.new('LArm1', me_larm1)
ob_larm2 = bpy.data.objects.new('LArm2', me_larm2)
ob_rarm1 = bpy.data.objects.new('RArm1', me_rarm1)
ob_rarm2 = bpy.data.objects.new('RArm2', me_rarm2)

# ---- transforms, parenting, visibility, modifiers, constraints
ob_body.parent = ob_crystal1
ob_body.matrix_parent_inverse = Matrix(((1.0, 0.0, 0.0, -0.0), (0.0, -1.629e-07, 1.0, -0.75), (0.0, -1.0, -1.629e-07, 1.629e-07), (-0.0, 0.0, -0.0, 1.0)))
ob_body.location = (0.0, -2.037e-08, 1.125)
ob_body.rotation_euler = (1.571, -0.0, 0.0)
ob_body.lineart.crease_threshold = 0.0
ob_dress1.parent = ob_crystal1
ob_dress1.matrix_parent_inverse = Matrix(((1.0, 0.0, 0.0, -0.0), (0.0, -1.629e-07, 1.0, -0.75), (0.0, -1.0, -1.629e-07, 1.629e-07), (-0.0, 0.0, -0.0, 1.0)))
ob_dress1.location = (0.0, 6.11e-09, 0.9625)
ob_dress1.rotation_euler = (1.571, -0.0, 0.0)
ob_dress1.lineart.crease_threshold = 0.0
ob_dress2.parent = ob_crystal1
ob_dress2.matrix_parent_inverse = Matrix(((1.0, 0.0, 0.0, -0.0), (0.0, -1.629e-07, 1.0, -0.75), (0.0, -1.0, -1.629e-07, 1.629e-07), (-0.0, 0.0, -0.0, 1.0)))
ob_dress2.location = (0.0, 7.128e-09, 0.9563)
ob_dress2.rotation_euler = (1.571, -0.0, 0.0)
ob_dress2.lineart.crease_threshold = 0.0
ob_crystal1.location = (0.0, 4.073e-08, 0.75)
ob_crystal1.rotation_euler = (1.571, -0.0, 0.0)
ob_crystal1.lineart.crease_threshold = 0.0
ob_crystal3.parent = ob_crystal1
ob_crystal3.matrix_parent_inverse = Matrix(((1.0, 0.0, 0.0, -0.0), (0.0, -1.629e-07, 1.0, -0.75), (0.0, -1.0, -1.629e-07, 1.629e-07), (-0.0, 0.0, -0.0, 1.0)))
ob_crystal3.location = (0.0, 5.499e-08, 0.6625)
ob_crystal3.rotation_euler = (1.571, -0.0, 0.0)
ob_crystal3.lineart.crease_threshold = 0.0
ob_crystal4.parent = ob_crystal3
ob_crystal4.matrix_parent_inverse = Matrix(((1.0, 0.0, 0.0, -0.0), (0.0, -1.629e-07, 1.0, -0.6625), (0.0, -1.0, -1.629e-07, 1.629e-07), (-0.0, 0.0, -0.0, 1.0)))
ob_crystal4.location = (0.0, 7.026e-08, 0.5687)
ob_crystal4.rotation_euler = (1.571, -0.0, 0.0)
ob_crystal4.lineart.crease_threshold = 0.0
ob_dress3.parent = ob_crystal1
ob_dress3.matrix_parent_inverse = Matrix(((1.0, 0.0, 0.0, -0.0), (0.0, -1.629e-07, 1.0, -0.75), (0.0, -1.0, -1.629e-07, 1.629e-07), (-0.0, 0.0, -0.0, 1.0)))
ob_dress3.location = (0.0, 2.546e-08, 0.8936)
ob_dress3.rotation_euler = (1.571, -0.0, 0.0)
ob_dress3.lineart.crease_threshold = 0.0
ob_dress4.parent = ob_dress3
ob_dress4.matrix_parent_inverse = Matrix(((1.0, 0.0, 0.0, -0.0), (0.0, -1.629e-07, 1.0, -0.8936), (0.0, -1.0, -1.629e-07, 1.71e-07), (-0.0, 0.0, -0.0, 1.0)))
ob_dress4.location = (0.00625, 3.564e-08, 0.8311)
ob_dress4.rotation_euler = (1.571, -0.0, 0.0)
ob_dress4.lineart.crease_threshold = 0.0
ob_crystaldress1.parent = ob_dress4
ob_crystaldress1.matrix_parent_inverse = Matrix(((1.0, 0.0, 0.0, -0.00625), (0.0, -1.629e-07, 1.0, -0.8311), (0.0, -1.0, -1.629e-07, 1.71e-07), (-0.0, 0.0, -0.0, 1.0)))
ob_crystaldress1.location = (0.275, 5.827e-08, 0.6922)
ob_crystaldress1.rotation_euler = (1.571, -0.0, 0.0)
ob_crystaldress1.lineart.crease_threshold = 0.0
ob_crystaldress2.parent = ob_dress4
ob_crystaldress2.matrix_parent_inverse = Matrix(((1.0, 0.0, 0.0, -0.00625), (0.0, -1.629e-07, 1.0, -0.8311), (0.0, -1.0, -1.629e-07, 1.71e-07), (-0.0, 0.0, -0.0, 1.0)))
ob_crystaldress2.location = (-0.275, 5.827e-08, 0.6922)
ob_crystaldress2.rotation_euler = (1.571, -0.0, 0.0)
ob_crystaldress2.lineart.crease_threshold = 0.0
ob_crystaldress3.parent = ob_dress4
ob_crystaldress3.matrix_parent_inverse = Matrix(((1.0, 0.0, 0.0, -0.00625), (0.0, -1.629e-07, 1.0, -0.8311), (0.0, -1.0, -1.629e-07, 1.71e-07), (-0.0, 0.0, -0.0, 1.0)))
ob_crystaldress3.location = (0.204, 0.1601, 0.6928)
ob_crystaldress3.rotation_euler = (1.571, -0.0, 0.0)
ob_crystaldress3.lineart.crease_threshold = 0.0
ob_crystaldress4.parent = ob_dress4
ob_crystaldress4.matrix_parent_inverse = Matrix(((1.0, 0.0, 0.0, -0.00625), (0.0, -1.629e-07, 1.0, -0.8311), (0.0, -1.0, -1.629e-07, 1.71e-07), (-0.0, 0.0, -0.0, 1.0)))
ob_crystaldress4.location = (-0.204, 0.1601, 0.6928)
ob_crystaldress4.rotation_euler = (1.571, -0.0, 0.0)
ob_crystaldress4.lineart.crease_threshold = 0.0
ob_crystaldress5.parent = ob_dress4
ob_crystaldress5.matrix_parent_inverse = Matrix(((1.0, 0.0, 0.0, -0.00625), (0.0, -1.629e-07, 1.0, -0.8311), (0.0, -1.0, -1.629e-07, 1.71e-07), (-0.0, 0.0, -0.0, 1.0)))
ob_crystaldress5.location = (0.244, -0.1742, 0.6431)
ob_crystaldress5.rotation_euler = (1.571, -0.0, 0.0)
ob_crystaldress5.lineart.crease_threshold = 0.0
ob_crystaldress14.parent = ob_crystaldress4
ob_crystaldress14.matrix_parent_inverse = Matrix(((1.0, 0.0, -0.0, 0.204), (0.0, -1.629e-07, 1.0, -0.6928), (0.0, -1.0, -1.629e-07, 0.1601), (-0.0, 0.0, -0.0, 1.0)))
ob_crystaldress14.location = (0.3694, -0.2444, 0.3656)
ob_crystaldress14.rotation_euler = (1.571, -0.0, 0.0)
ob_crystaldress14.lineart.crease_threshold = 0.0
ob_crystaldress19.parent = ob_crystaldress4
ob_crystaldress19.matrix_parent_inverse = Matrix(((1.0, 0.0, -0.0, 0.204), (0.0, -1.629e-07, 1.0, -0.6928), (0.0, -1.0, -1.629e-07, 0.1601), (-0.0, 0.0, -0.0, 1.0)))
ob_crystaldress19.location = (0.378, -0.2416, 0.2777)
ob_crystaldress19.rotation_euler = (1.571, -0.0, 0.0)
ob_crystaldress19.lineart.crease_threshold = 0.0
ob_crystaldress6.parent = ob_dress4
ob_crystaldress6.matrix_parent_inverse = Matrix(((1.0, 0.0, 0.0, -0.00625), (0.0, -1.629e-07, 1.0, -0.8311), (0.0, -1.0, -1.629e-07, 1.71e-07), (-0.0, 0.0, -0.0, 1.0)))
ob_crystaldress6.location = (-0.244, -0.1742, 0.6431)
ob_crystaldress6.rotation_euler = (1.571, -0.0, 0.0)
ob_crystaldress6.lineart.crease_threshold = 0.0
ob_crystaldress13.parent = ob_crystaldress6
ob_crystaldress13.matrix_parent_inverse = Matrix(((1.0, 0.0, -0.0, 0.244), (0.0, -1.629e-07, 1.0, -0.6431), (-0.0, -1.0, -1.629e-07, -0.1742), (-0.0, 0.0, -0.0, 1.0)))
ob_crystaldress13.location = (-0.3694, -0.2444, 0.3656)
ob_crystaldress13.rotation_euler = (1.571, -0.0, 0.0)
ob_crystaldress13.lineart.crease_threshold = 0.0
ob_crystaldress18.parent = ob_crystaldress6
ob_crystaldress18.matrix_parent_inverse = Matrix(((1.0, 0.0, -0.0, 0.244), (0.0, -1.629e-07, 1.0, -0.6431), (-0.0, -1.0, -1.629e-07, -0.1742), (-0.0, 0.0, -0.0, 1.0)))
ob_crystaldress18.location = (-0.3686, -0.2408, 0.2773)
ob_crystaldress18.rotation_euler = (1.571, -0.0, 0.0)
ob_crystaldress18.lineart.crease_threshold = 0.0
ob_crystaldress7.parent = ob_dress4
ob_crystaldress7.matrix_parent_inverse = Matrix(((1.0, 0.0, 0.0, -0.00625), (0.0, -1.629e-07, 1.0, -0.8311), (0.0, -1.0, -1.629e-07, 1.71e-07), (-0.0, 0.0, -0.0, 1.0)))
ob_crystaldress7.location = (0.1275, -0.2048, 0.5615)
ob_crystaldress7.rotation_euler = (1.571, -0.0, 0.0)
ob_crystaldress7.lineart.crease_threshold = 0.0
ob_crystaldress12.parent = ob_crystaldress7
ob_crystaldress12.matrix_parent_inverse = Matrix(((1.0, 0.0, 0.0, -0.1275), (0.0, -1.629e-07, 1.0, -0.5615), (-0.0, -1.0, -1.629e-07, -0.2048), (-0.0, 0.0, -0.0, 1.0)))
ob_crystaldress12.location = (0.1739, -0.2974, 0.2337)
ob_crystaldress12.rotation_euler = (1.571, -0.0, 0.0)
ob_crystaldress12.lineart.crease_threshold = 0.0
ob_crystaldress17.parent = ob_crystaldress7
ob_crystaldress17.matrix_parent_inverse = Matrix(((1.0, 0.0, 0.0, -0.1275), (0.0, -1.629e-07, 1.0, -0.5615), (-0.0, -1.0, -1.629e-07, -0.2048), (-0.0, 0.0, -0.0, 1.0)))
ob_crystaldress17.location = (0.1771, -0.2996, 0.1454)
ob_crystaldress17.rotation_euler = (1.571, -0.0, 0.0)
ob_crystaldress17.lineart.crease_threshold = 0.0
ob_crystaldress8.parent = ob_dress4
ob_crystaldress8.matrix_parent_inverse = Matrix(((1.0, 0.0, 0.0, -0.00625), (0.0, -1.629e-07, 1.0, -0.8311), (0.0, -1.0, -1.629e-07, 1.71e-07), (-0.0, 0.0, -0.0, 1.0)))
ob_crystaldress8.location = (-0.1275, -0.2048, 0.5615)
ob_crystaldress8.rotation_euler = (1.571, -0.0, 0.0)
ob_crystaldress8.lineart.crease_threshold = 0.0
ob_crystaldress11.parent = ob_crystaldress8
ob_crystaldress11.matrix_parent_inverse = Matrix(((1.0, 0.0, -0.0, 0.1275), (0.0, -1.629e-07, 1.0, -0.5615), (-0.0, -1.0, -1.629e-07, -0.2048), (-0.0, 0.0, -0.0, 1.0)))
ob_crystaldress11.location = (-0.1739, -0.2974, 0.2337)
ob_crystaldress11.rotation_euler = (1.571, -0.0, 0.0)
ob_crystaldress11.lineart.crease_threshold = 0.0
ob_crystaldress16.parent = ob_crystaldress8
ob_crystaldress16.matrix_parent_inverse = Matrix(((1.0, 0.0, -0.0, 0.1275), (0.0, -1.629e-07, 1.0, -0.5615), (-0.0, -1.0, -1.629e-07, -0.2048), (-0.0, 0.0, -0.0, 1.0)))
ob_crystaldress16.location = (-0.1797, -0.2996, 0.1455)
ob_crystaldress16.rotation_euler = (1.571, -0.0, 0.0)
ob_crystaldress16.lineart.crease_threshold = 0.0
ob_crystaldress9.parent = ob_dress4
ob_crystaldress9.matrix_parent_inverse = Matrix(((1.0, 0.0, 0.0, -0.00625), (0.0, -1.629e-07, 1.0, -0.8311), (0.0, -1.0, -1.629e-07, 1.71e-07), (-0.0, 0.0, -0.0, 1.0)))
ob_crystaldress9.location = (0.0, -0.2529, 0.4989)
ob_crystaldress9.rotation_euler = (1.571, -0.0, 0.0)
ob_crystaldress9.lineart.crease_threshold = 0.0
ob_crystaldress10.parent = ob_crystaldress9
ob_crystaldress10.matrix_parent_inverse = Matrix(((1.0, 0.0, 0.0, -0.0), (0.0, -1.629e-07, 1.0, -0.4989), (-0.0, -1.0, -1.629e-07, -0.2529), (-0.0, 0.0, -0.0, 1.0)))
ob_crystaldress10.location = (0.0, -0.3623, 0.1077)
ob_crystaldress10.rotation_euler = (1.571, -0.0, 0.0)
ob_crystaldress10.lineart.crease_threshold = 0.0
ob_crystaldress15.parent = ob_crystaldress9
ob_crystaldress15.matrix_parent_inverse = Matrix(((1.0, 0.0, 0.0, -0.0), (0.0, -1.629e-07, 1.0, -0.4989), (-0.0, -1.0, -1.629e-07, -0.2529), (-0.0, 0.0, -0.0, 1.0)))
ob_crystaldress15.location = (0.001333, -0.3646, 0.01932)
ob_crystaldress15.rotation_euler = (1.571, -0.0, 0.0)
ob_crystaldress15.lineart.crease_threshold = 0.0
ob_dressveil.parent = ob_dress4
ob_dressveil.matrix_parent_inverse = Matrix(((1.0, 0.0, 0.0, -0.00625), (0.0, -1.629e-07, 1.0, -0.8311), (0.0, -1.0, -1.629e-07, 1.71e-07), (-0.0, 0.0, -0.0, 1.0)))
ob_dressveil.location = (0.0, 0.0006251, 0.5999)
ob_dressveil.rotation_euler = (1.571, -0.0, 0.0)
ob_dressveil.lineart.crease_threshold = 0.0
ob_belt1.parent = ob_body
ob_belt1.matrix_parent_inverse = Matrix(((1.0, 0.0, 0.0, -0.0), (0.0, -1.629e-07, 1.0, -1.125), (-0.0, -1.0, -1.629e-07, 1.629e-07), (-0.0, 0.0, -0.0, 1.0)))
ob_belt1.location = (0.07735, -3.84e-09, 1.035)
ob_belt1.rotation_euler = (1.571, -0.0, 0.0)
ob_belt1.lineart.crease_threshold = 0.0
ob_belt2.parent = ob_body
ob_belt2.matrix_parent_inverse = Matrix(((1.0, 0.0, 0.0, -0.0), (0.0, -1.629e-07, 1.0, -1.125), (-0.0, -1.0, -1.629e-07, 1.629e-07), (-0.0, 0.0, -0.0, 1.0)))
ob_belt2.location = (-0.07735, -1.148e-10, 1.035)
ob_belt2.rotation_euler = (1.571, -0.0, 0.0)
ob_belt2.lineart.crease_threshold = 0.0
ob_head.parent = ob_body
ob_head.matrix_parent_inverse = Matrix(((1.0, 0.0, 0.0, -0.0), (0.0, -1.629e-07, 1.0, -1.125), (-0.0, -1.0, -1.629e-07, 1.629e-07), (-0.0, 0.0, -0.0, 1.0)))
ob_head.location = (0.0, -3.725e-08, 1.237)
ob_head.rotation_euler = (1.571, -0.0, 0.0)
ob_head.lineart.crease_threshold = 0.0
ob_ear1.parent = ob_head
ob_ear1.matrix_parent_inverse = Matrix(((1.0, 0.0, 0.0, -0.0), (0.0, -1.629e-07, 1.0, -1.237), (-0.0, -1.0, -1.629e-07, 1.644e-07), (-0.0, 0.0, -0.0, 1.0)))
ob_ear1.location = (-0.1891, -0.01691, 1.424)
ob_ear1.rotation_euler = (1.571, -0.0, 0.0)
ob_ear1.lineart.crease_threshold = 0.0
ob_ear2.parent = ob_head
ob_ear2.matrix_parent_inverse = Matrix(((1.0, 0.0, 0.0, -0.0), (0.0, -1.629e-07, 1.0, -1.237), (-0.0, -1.0, -1.629e-07, 1.644e-07), (-0.0, 0.0, -0.0, 1.0)))
ob_ear2.location = (0.1891, -0.01691, 1.411)
ob_ear2.rotation_euler = (1.571, -0.0, 0.0)
ob_ear2.lineart.crease_threshold = 0.0
ob_crystalforehead1.parent = ob_head
ob_crystalforehead1.matrix_parent_inverse = Matrix(((1.0, 0.0, 0.0, -0.0), (0.0, -1.629e-07, 1.0, -1.237), (-0.0, -1.0, -1.629e-07, 1.644e-07), (-0.0, 0.0, -0.0, 1.0)))
ob_crystalforehead1.location = (-5.239e-10, 0.1062, 1.519)
ob_crystalforehead1.rotation_euler = (1.571, -0.0, 0.0)
ob_crystalforehead1.lineart.crease_threshold = 0.0
ob_crystalforehead2.parent = ob_crystalforehead1
ob_crystalforehead2.matrix_parent_inverse = Matrix(((1.0, 0.0, -0.0, 5.239e-10), (0.0, -1.629e-07, 1.0, -1.519), (0.0, -1.0, -1.629e-07, 0.1063), (-0.0, 0.0, -0.0, 1.0)))
ob_crystalforehead2.location = (0.04699, 0.07547, 1.6)
ob_crystalforehead2.rotation_euler = (1.571, -0.0, 0.0)
ob_crystalforehead2.scale = (1.01, 1.01, 1.01)
ob_crystalforehead2.lineart.crease_threshold = 0.0
ob_crystalforehead2_000.parent = ob_crystalforehead1
ob_crystalforehead2_000.matrix_parent_inverse = Matrix(((1.0, 0.0, -0.0, 5.239e-10), (0.0, -1.629e-07, 1.0, -1.519), (0.0, -1.0, -1.629e-07, 0.1063), (-0.0, 0.0, -0.0, 1.0)))
ob_crystalforehead2_000.location = (-0.04136, 0.07495, 1.603)
ob_crystalforehead2_000.rotation_euler = (1.571, -0.0, 0.0)
ob_crystalforehead2_000.scale = (1.01, 1.01, 1.01)
ob_crystalforehead2_000.lineart.crease_threshold = 0.0
ob_crystalcrown1.parent = ob_head
ob_crystalcrown1.matrix_parent_inverse = Matrix(((1.0, 0.0, 0.0, -0.0), (0.0, -1.629e-07, 1.0, -1.237), (-0.0, -1.0, -1.629e-07, 1.644e-07), (-0.0, 0.0, -0.0, 1.0)))
ob_crystalcrown1.location = (0.1561, -0.1118, 1.403)
ob_crystalcrown1.rotation_euler = (1.571, -0.0, 0.0)
ob_crystalcrown1.lineart.crease_threshold = 0.0
ob_crystalcrown2.parent = ob_head
ob_crystalcrown2.matrix_parent_inverse = Matrix(((1.0, 0.0, 0.0, -0.0), (0.0, -1.629e-07, 1.0, -1.237), (-0.0, -1.0, -1.629e-07, 1.644e-07), (-0.0, 0.0, -0.0, 1.0)))
ob_crystalcrown2.location = (0.1043, -0.1104, 1.504)
ob_crystalcrown2.rotation_euler = (1.571, -0.0, 0.0)
ob_crystalcrown2.lineart.crease_threshold = 0.0
ob_crystalcrown3.parent = ob_head
ob_crystalcrown3.matrix_parent_inverse = Matrix(((1.0, 0.0, 0.0, -0.0), (0.0, -1.629e-07, 1.0, -1.237), (-0.0, -1.0, -1.629e-07, 1.644e-07), (-0.0, 0.0, -0.0, 1.0)))
ob_crystalcrown3.location = (-0.1043, -0.1104, 1.504)
ob_crystalcrown3.rotation_euler = (1.571, -0.0, 0.0)
ob_crystalcrown3.lineart.crease_threshold = 0.0
ob_crystalcrown4.parent = ob_head
ob_crystalcrown4.matrix_parent_inverse = Matrix(((1.0, 0.0, 0.0, -0.0), (0.0, -1.629e-07, 1.0, -1.237), (-0.0, -1.0, -1.629e-07, 1.644e-07), (-0.0, 0.0, -0.0, 1.0)))
ob_crystalcrown4.location = (-0.1561, -0.1118, 1.403)
ob_crystalcrown4.rotation_euler = (1.571, -0.0, 0.0)
ob_crystalcrown4.lineart.crease_threshold = 0.0
ob_crystalcrown5.parent = ob_head
ob_crystalcrown5.matrix_parent_inverse = Matrix(((1.0, 0.0, 0.0, -0.0), (0.0, -1.629e-07, 1.0, -1.237), (-0.0, -1.0, -1.629e-07, 1.644e-07), (-0.0, 0.0, -0.0, 1.0)))
ob_crystalcrown5.location = (0.0, -0.132, 1.236)
ob_crystalcrown5.rotation_euler = (1.571, -0.0, 0.0)
ob_crystalcrown5.lineart.crease_threshold = 0.0
ob_crystalcrown7.parent = ob_head
ob_crystalcrown7.matrix_parent_inverse = Matrix(((1.0, 0.0, 0.0, -0.0), (0.0, -1.629e-07, 1.0, -1.237), (-0.0, -1.0, -1.629e-07, 1.644e-07), (-0.0, 0.0, -0.0, 1.0)))
ob_crystalcrown7.location = (0.2062, 0.0625, 1.283)
ob_crystalcrown7.rotation_euler = (1.571, -0.0, 0.0)
ob_crystalcrown7.lineart.crease_threshold = 0.0
ob_crystalcrown8.parent = ob_crystalcrown7
ob_crystalcrown8.matrix_parent_inverse = Matrix(((1.0, 0.0, 0.0, -0.2062), (0.0, -1.629e-07, 1.0, -1.283), (0.0, -1.0, -1.629e-07, 0.0625), (-0.0, 0.0, -0.0, 1.0)))
ob_crystalcrown8.location = (0.2962, 0.0625, 1.017)
ob_crystalcrown8.rotation_euler = (1.571, -0.0, 0.0)
ob_crystalcrown8.lineart.crease_threshold = 0.0
ob_crystalcrown9.parent = ob_head
ob_crystalcrown9.matrix_parent_inverse = Matrix(((1.0, 0.0, 0.0, -0.0), (0.0, -1.629e-07, 1.0, -1.237), (-0.0, -1.0, -1.629e-07, 1.644e-07), (-0.0, 0.0, -0.0, 1.0)))
ob_crystalcrown9.location = (-0.2062, 0.0625, 1.283)
ob_crystalcrown9.rotation_euler = (1.571, -0.0, 0.0)
ob_crystalcrown9.lineart.crease_threshold = 0.0
ob_crystalcrown10.parent = ob_crystalcrown9
ob_crystalcrown10.matrix_parent_inverse = Matrix(((1.0, 0.0, -0.0, 0.2062), (0.0, -1.629e-07, 1.0, -1.283), (0.0, -1.0, -1.629e-07, 0.0625), (-0.0, 0.0, -0.0, 1.0)))
ob_crystalcrown10.location = (-0.2962, 0.0625, 1.017)
ob_crystalcrown10.rotation_euler = (1.571, -0.0, 0.0)
ob_crystalcrown10.lineart.crease_threshold = 0.0
ob_lveil1.parent = ob_head
ob_lveil1.matrix_parent_inverse = Matrix(((1.0, 0.0, 0.0, -0.0), (0.0, -1.629e-07, 1.0, -1.237), (-0.0, -1.0, -1.629e-07, 1.644e-07), (-0.0, 0.0, -0.0, 1.0)))
ob_lveil1.location = (-0.1533, -0.2054, 1.264)
ob_lveil1.rotation_euler = (1.571, -0.0, 0.0)
ob_lveil1.lineart.crease_threshold = 0.0
ob_lveil2.parent = ob_lveil1
ob_lveil2.matrix_parent_inverse = Matrix(((1.0, 0.0, -0.0, 0.1533), (0.0, -1.629e-07, 1.0, -1.264), (-0.0, -1.0, -1.629e-07, -0.2054), (-0.0, 0.0, -0.0, 1.0)))
ob_lveil2.location = (-0.3282, -0.2874, 1.047)
ob_lveil2.rotation_euler = (1.571, -0.0, 0.0)
ob_lveil2.lineart.crease_threshold = 0.0
ob_lveil3.parent = ob_lveil2
ob_lveil3.matrix_parent_inverse = Matrix(((1.0, 0.0, -0.0, 0.3282), (0.0, -1.629e-07, 1.0, -1.047), (-0.0, -1.0, -1.629e-07, -0.2874), (-0.0, 0.0, -0.0, 1.0)))
ob_lveil3.location = (-0.4521, -0.2206, 0.7989)
ob_lveil3.rotation_euler = (1.571, -0.0, 0.0)
ob_lveil3.lineart.crease_threshold = 0.0
ob_lveil4.parent = ob_lveil3
ob_lveil4.matrix_parent_inverse = Matrix(((1.0, 0.0, -0.0, 0.4521), (0.0, -1.629e-07, 1.0, -0.7989), (-0.0, -1.0, -1.629e-07, -0.2206), (-0.0, 0.0, -0.0, 1.0)))
ob_lveil4.location = (-0.5682, -0.1192, 0.5616)
ob_lveil4.rotation_euler = (1.571, -0.0, 0.0)
ob_lveil4.lineart.crease_threshold = 0.0
ob_lveil5.parent = ob_lveil4
ob_lveil5.matrix_parent_inverse = Matrix(((1.0, 0.0, -0.0, 0.5682), (0.0, -1.629e-07, 1.0, -0.5616), (-0.0, -1.0, -1.629e-07, -0.1192), (-0.0, 0.0, -0.0, 1.0)))
ob_lveil5.location = (-0.7764, -0.04419, 0.4123)
ob_lveil5.rotation_euler = (1.571, -0.0, 0.0)
ob_lveil5.lineart.crease_threshold = 0.0
ob_lveil6.parent = ob_lveil4
ob_lveil6.matrix_parent_inverse = Matrix(((1.0, 0.0, -0.0, 0.5682), (0.0, -1.629e-07, 1.0, -0.5616), (-0.0, -1.0, -1.629e-07, -0.1192), (-0.0, 0.0, -0.0, 1.0)))
ob_lveil6.location = (-0.6244, -0.06948, 0.3054)
ob_lveil6.rotation_euler = (1.571, -0.0, 0.0)
ob_lveil6.lineart.crease_threshold = 0.0
ob_lveil1_000.parent = ob_head
ob_lveil1_000.matrix_parent_inverse = Matrix(((1.0, 0.0, 0.0, -0.0), (0.0, -1.629e-07, 1.0, -1.237), (-0.0, -1.0, -1.629e-07, 1.644e-07), (-0.0, 0.0, -0.0, 1.0)))
ob_lveil1_000.location = (0.1533, -0.2054, 1.264)
ob_lveil1_000.rotation_euler = (1.571, -0.0, 0.0)
ob_lveil1_000.lineart.crease_threshold = 0.0
ob_lveil2_000.parent = ob_head
ob_lveil2_000.matrix_parent_inverse = Matrix(((1.0, 0.0, 0.0, -0.0), (0.0, -1.629e-07, 1.0, -1.237), (-0.0, -1.0, -1.629e-07, 1.644e-07), (-0.0, 0.0, -0.0, 1.0)))
ob_lveil2_000.location = (0.3303, -0.2869, 1.048)
ob_lveil2_000.rotation_euler = (1.571, -0.0, 0.0)
ob_lveil2_000.lineart.crease_threshold = 0.0
ob_lveil3_000.parent = ob_lveil2_000
ob_lveil3_000.matrix_parent_inverse = Matrix(((1.0, 0.0, 0.0, -0.3303), (0.0, -1.629e-07, 1.0, -1.048), (-0.0, -1.0, -1.629e-07, -0.2869), (-0.0, 0.0, -0.0, 1.0)))
ob_lveil3_000.location = (0.4629, -0.2172, 0.8054)
ob_lveil3_000.rotation_euler = (1.571, -0.0, 0.0)
ob_lveil3_000.lineart.crease_threshold = 0.0
ob_lveil4_000.parent = ob_lveil3_000
ob_lveil4_000.matrix_parent_inverse = Matrix(((1.0, 0.0, 0.0, -0.4629), (0.0, -1.629e-07, 1.0, -0.8054), (-0.0, -1.0, -1.629e-07, -0.2172), (-0.0, 0.0, -0.0, 1.0)))
ob_lveil4_000.location = (0.5888, -0.1139, 0.574)
ob_lveil4_000.rotation_euler = (1.571, -0.0, 0.0)
ob_lveil4_000.lineart.crease_threshold = 0.0
ob_lveil5_000.parent = ob_lveil4_000
ob_lveil5_000.matrix_parent_inverse = Matrix(((1.0, 0.0, 0.0, -0.5888), (0.0, -1.629e-07, 1.0, -0.574), (-0.0, -1.0, -1.629e-07, -0.1139), (-0.0, 0.0, -0.0, 1.0)))
ob_lveil5_000.location = (0.6517, -0.05685, 0.3208)
ob_lveil5_000.rotation_euler = (1.571, -0.0, 0.0)
ob_lveil5_000.lineart.crease_threshold = 0.0
ob_lveil6_000.parent = ob_lveil4_000
ob_lveil6_000.matrix_parent_inverse = Matrix(((1.0, 0.0, 0.0, -0.5888), (0.0, -1.629e-07, 1.0, -0.574), (-0.0, -1.0, -1.629e-07, -0.1139), (-0.0, 0.0, -0.0, 1.0)))
ob_lveil6_000.location = (0.8036, -0.04641, 0.4304)
ob_lveil6_000.rotation_euler = (1.571, -0.0, 0.0)
ob_lveil6_000.lineart.crease_threshold = 0.0
ob_neck1.parent = ob_body
ob_neck1.matrix_parent_inverse = Matrix(((1.0, 0.0, 0.0, -0.0), (0.0, -1.629e-07, 1.0, -1.125), (-0.0, -1.0, -1.629e-07, 1.629e-07), (-0.0, 0.0, -0.0, 1.0)))
ob_neck1.location = (0.06287, -0.01933, 1.239)
ob_neck1.rotation_euler = (1.571, -0.0, 0.0)
ob_neck1.lineart.crease_threshold = 0.0
ob_crystalneck.parent = ob_body
ob_crystalneck.matrix_parent_inverse = Matrix(((1.0, 0.0, 0.0, -0.0), (0.0, -1.629e-07, 1.0, -1.125), (-0.0, -1.0, -1.629e-07, 1.629e-07), (-0.0, 0.0, -0.0, 1.0)))
ob_crystalneck.location = (0.0, 0.08125, 1.15)
ob_crystalneck.rotation_euler = (1.571, -0.0, 0.0)
ob_crystalneck.lineart.crease_threshold = 0.0
ob_neck1_000.parent = ob_body
ob_neck1_000.matrix_parent_inverse = Matrix(((1.0, 0.0, 0.0, -0.0), (0.0, -1.629e-07, 1.0, -1.125), (-0.0, -1.0, -1.629e-07, 1.629e-07), (-0.0, 0.0, -0.0, 1.0)))
ob_neck1_000.location = (-0.06287, -0.01933, 1.239)
ob_neck1_000.rotation_euler = (1.571, -0.0, 0.0)
ob_neck1_000.lineart.crease_threshold = 0.0
ob_larm1.parent = ob_body
ob_larm1.matrix_parent_inverse = Matrix(((1.0, 0.0, 0.0, -0.0), (0.0, -1.629e-07, 1.0, -1.125), (-0.0, -1.0, -1.629e-07, 1.629e-07), (-0.0, 0.0, -0.0, 1.0)))
ob_larm1.location = (-0.1187, -2.172e-08, 1.133)
ob_larm1.rotation_euler = (1.571, -0.0, 0.0)
ob_larm1.lineart.crease_threshold = 0.0
ob_larm2.parent = ob_larm1
ob_larm2.matrix_parent_inverse = Matrix(((1.0, 0.0, -0.0, 0.1187), (0.0, -1.629e-07, 1.0, -1.133), (-0.0, -1.0, -1.629e-07, 1.629e-07), (-0.0, 0.0, -0.0, 1.0)))
ob_larm2.location = (-0.1833, -7.998e-09, 1.049)
ob_larm2.rotation_euler = (1.571, -0.0, 0.0)
ob_larm2.lineart.crease_threshold = 0.0
ob_rarm1.parent = ob_body
ob_rarm1.matrix_parent_inverse = Matrix(((1.0, 0.0, 0.0, -0.0), (0.0, -1.629e-07, 1.0, -1.125), (-0.0, -1.0, -1.629e-07, 1.629e-07), (-0.0, 0.0, -0.0, 1.0)))
ob_rarm1.location = (0.1187, -2.172e-08, 1.133)
ob_rarm1.rotation_euler = (1.571, -0.0, 0.0)
ob_rarm1.lineart.crease_threshold = 0.0
ob_rarm2.parent = ob_rarm1
ob_rarm2.matrix_parent_inverse = Matrix(((1.0, 0.0, 0.0, -0.1187), (0.0, -1.629e-07, 1.0, -1.133), (-0.0, -1.0, -1.629e-07, 1.629e-07), (-0.0, 0.0, -0.0, 1.0)))
ob_rarm2.location = (0.1833, -7.998e-09, 1.049)
ob_rarm2.rotation_euler = (1.571, -0.0, 0.0)
ob_rarm2.lineart.crease_threshold = 0.0

# ---- collection membership
col_collection.objects.link(ob_body)
col_collection.objects.link(ob_dress1)
col_collection.objects.link(ob_dress2)
col_collection.objects.link(ob_crystal1)
col_collection.objects.link(ob_crystal3)
col_collection.objects.link(ob_crystal4)
col_collection.objects.link(ob_dress3)
col_collection.objects.link(ob_dress4)
col_collection.objects.link(ob_crystaldress1)
col_collection.objects.link(ob_crystaldress2)
col_collection.objects.link(ob_crystaldress3)
col_collection.objects.link(ob_crystaldress4)
col_collection.objects.link(ob_crystaldress5)
col_collection.objects.link(ob_crystaldress14)
col_collection.objects.link(ob_crystaldress19)
col_collection.objects.link(ob_crystaldress6)
col_collection.objects.link(ob_crystaldress13)
col_collection.objects.link(ob_crystaldress18)
col_collection.objects.link(ob_crystaldress7)
col_collection.objects.link(ob_crystaldress12)
col_collection.objects.link(ob_crystaldress17)
col_collection.objects.link(ob_crystaldress8)
col_collection.objects.link(ob_crystaldress11)
col_collection.objects.link(ob_crystaldress16)
col_collection.objects.link(ob_crystaldress9)
col_collection.objects.link(ob_crystaldress10)
col_collection.objects.link(ob_crystaldress15)
col_collection.objects.link(ob_dressveil)
col_collection.objects.link(ob_belt1)
col_collection.objects.link(ob_belt2)
col_collection.objects.link(ob_head)
col_collection.objects.link(ob_ear1)
col_collection.objects.link(ob_ear2)
col_collection.objects.link(ob_crystalforehead1)
col_collection.objects.link(ob_crystalforehead2)
col_collection.objects.link(ob_crystalforehead2_000)
col_collection.objects.link(ob_crystalcrown1)
col_collection.objects.link(ob_crystalcrown2)
col_collection.objects.link(ob_crystalcrown3)
col_collection.objects.link(ob_crystalcrown4)
col_collection.objects.link(ob_crystalcrown5)
col_collection.objects.link(ob_crystalcrown7)
col_collection.objects.link(ob_crystalcrown8)
col_collection.objects.link(ob_crystalcrown9)
col_collection.objects.link(ob_crystalcrown10)
col_collection.objects.link(ob_lveil1)
col_collection.objects.link(ob_lveil2)
col_collection.objects.link(ob_lveil3)
col_collection.objects.link(ob_lveil4)
col_collection.objects.link(ob_lveil5)
col_collection.objects.link(ob_lveil6)
col_collection.objects.link(ob_lveil1_000)
col_collection.objects.link(ob_lveil2_000)
col_collection.objects.link(ob_lveil3_000)
col_collection.objects.link(ob_lveil4_000)
col_collection.objects.link(ob_lveil5_000)
col_collection.objects.link(ob_lveil6_000)
col_collection.objects.link(ob_neck1)
col_collection.objects.link(ob_crystalneck)
col_collection.objects.link(ob_neck1_000)
col_collection.objects.link(ob_larm1)
col_collection.objects.link(ob_larm2)
col_collection.objects.link(ob_rarm1)
col_collection.objects.link(ob_rarm2)

# ---- scene / render settings (as saved in the file)
scene.frame_start = 1; scene.frame_end = 250; scene.frame_set(1)
scene.render.engine = 'BLENDER_EEVEE_NEXT'
scene.cycles.use_denoising = False
scene.cycles.samples = 128
scene.cycles.sampling_pattern = 'TABULATED_SOBOL'
scene.cycles.use_adaptive_sampling = False
scene.cycles.use_light_tree = False
scene.view_settings.view_transform = 'Filmic'
bpy.context.view_layer.update()

# ---- added for rendering (the .blend has no active camera and no usable light): camera, sun
cam_auto = bpy.data.cameras.new('AutoCamera')
cam_auto.lens = 50.0
cam_auto.sensor_width = 36.0
cam_auto.clip_end = 1000.0
ob_auto_camera = bpy.data.objects.new('AutoCamera', cam_auto)
scene.collection.objects.link(ob_auto_camera)
ob_auto_camera.location = (2.31629, -2.83497, 2.68317)
ob_auto_camera.rotation_euler = (1.09748, -7.21219e-08, 0.694738)
scene.camera = ob_auto_camera
light_auto_sun = bpy.data.lights.new('AutoSun', 'SUN')
light_auto_sun.energy = 3.0
light_auto_sun.angle = 0.0523599
ob_auto_sun = bpy.data.objects.new('AutoSun', light_auto_sun)
scene.collection.objects.link(ob_auto_sun)
ob_auto_sun.rotation_euler = (0.872665, 0.174533, 0.523599)
bpy.context.view_layer.update()
